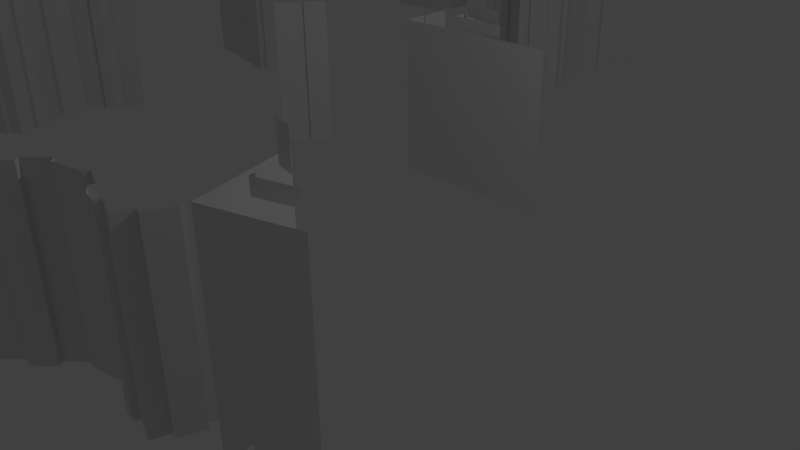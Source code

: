 # Source: 3d_buildings_and_trees_v10.blend  (saved by Blender 2.74.0; exported with 4.5.12 LTS)
import bpy
from mathutils import Matrix  # noqa: F401  (used for matrix-valued properties, if any)

bpy.ops.wm.read_factory_settings(use_empty=True)
scene = bpy.context.scene
scene.name = 'Scene'

# ---- collections
col_collection_1 = bpy.data.collections.new('Collection 1'); scene.collection.children.link(col_collection_1)

# ---- materials (node trees are filled in below, after node groups)
mat_b1 = bpy.data.materials.new('b1')
mat_b1.alpha_threshold = 0.0
mat_b1.use_transparent_shadow = False
mat_b1.roughness = 0.5
mat_b3 = bpy.data.materials.new('b3')
mat_b3.alpha_threshold = 0.0
mat_b3.use_transparent_shadow = False
mat_b3.roughness = 0.5
mat_tree_alphas = bpy.data.materials.new('tree_alphas')
mat_tree_alphas.alpha_threshold = 0.0
mat_tree_alphas.use_transparent_shadow = False
mat_tree_alphas.roughness = 0.5
mat_b2 = bpy.data.materials.new('b2')
mat_b2.alpha_threshold = 0.0
mat_b2.use_transparent_shadow = False
mat_b2.roughness = 0.5

# ---- material node trees

# ---- world
world_world = bpy.data.worlds.new('World'); scene.world = world_world
world_world.color = (0.05088, 0.05088, 0.05088)
world_world.use_sun_shadow = False
world_world.sun_shadow_jitter_overblur = 0.0
world_world.cycles.sampling_method = 'MANUAL'
world_world.cycles.sample_map_resolution = 256

# ---- cameras
cam_camera = bpy.data.cameras.new('Camera')
cam_camera.clip_end = 100.0
cam_camera.lens = 35.0
cam_camera.sensor_width = 32.0
cam_camera.sensor_height = 18.0
cam_camera.ortho_scale = 7.314
cam_camera.dof.focus_distance = 0.0
cam_camera.dof.aperture_fstop = 128.0

# ---- lights
light_lamp = bpy.data.lights.new('Lamp', 'POINT')
light_lamp.transmission_factor = 0.0
light_lamp.cutoff_distance = 30.0
light_lamp.energy = 100.0
light_lamp.shadow_buffer_clip_start = 1.001
light_lamp.shadow_soft_size = 0.1
light_lamp.shadow_maximum_resolution = 0.006
light_lamp.use_absolute_resolution = True
light_lamp.cycles.use_multiple_importance_sampling = False

# ---- meshes
me_b1 = bpy.data.meshes.new('b1')
me_b1.from_pydata([(2.874, -0.3259, 4.027), (2.874, 3.011, 4.03), (2.555, 3.011, 3.0), (2.558, -0.3259, 3.003), (3.733, -0.3259, 3.762), (3.738, 3.011, 3.763), (2.915, 3.137, 3.29), (2.915, 2.99, 3.29), (3.037, 2.99, 3.686), (3.037, 3.137, 3.686), (3.43, 2.99, 3.565), (3.43, 3.137, 3.565), (3.056, 3.485, 3.459), (3.056, 3.146, 3.459), (3.24, 3.146, 3.491), (3.24, 3.485, 3.491), (11.67, 2.309, 4.36), (11.61, 2.309, 4.424), (11.61, -0.04973, 4.424), (11.67, -0.04973, 4.36), (12.24, 2.309, 3.798), (12.17, 2.309, 3.861), (12.17, -0.04973, 3.861), (12.24, -0.04973, 3.798), (11.8, 2.309, 4.233), (11.74, 2.309, 4.297), (11.74, -0.04973, 4.297), (11.8, -0.04973, 4.233), (12.87, 2.309, 3.168), (12.79, 2.309, 3.243), (12.79, -0.04973, 3.243), (12.87, -0.04973, 3.168), (10.88, 2.309, 4.642), (10.88, -0.04973, 4.642), (10.85, -0.04973, 4.672), (10.85, 2.309, 4.672), (12.72, 2.309, 3.317), (12.72, -0.04973, 3.317), (10.8, 2.309, 4.564), (10.8, -0.04973, 4.564), (10.77, 2.309, 4.593), (10.52, 2.309, 4.339), (10.52, -0.04973, 4.339), (10.77, -0.04973, 4.593), (12.3, 2.309, 3.734), (12.3, -0.04973, 3.734), (12.37, 2.309, 3.671), (12.37, -0.04973, 3.671), (11.26, 2.309, 4.778), (11.18, 2.309, 4.852), (11.18, -0.04973, 4.852), (11.26, -0.04973, 4.778), (11.11, 2.309, 4.926), (11.11, -0.04973, 4.926), (11.31, 2.464, 3.949), (11.31, 2.298, 3.949), (11.6, 2.298, 4.243), (11.6, 2.464, 4.243), (12.18, 2.298, 3.664), (12.18, 2.464, 3.664), (11.55, 2.632, 4.072), (11.55, 2.444, 4.072), (12.09, 2.444, 3.687), (12.09, 2.632, 3.687), (1.19, 2.298, 3.874), (1.19, -0.02612, 3.874), (1.189, -0.02611, 3.877), (1.189, 2.298, 3.877), (-0.2991, 2.298, 3.666), (-0.2991, -0.02612, 3.666), (-0.2467, -0.02612, 3.722), (-0.2467, 2.298, 3.722), (-1.055, 2.298, 4.349), (-1.071, 2.298, 4.364), (-1.071, -0.02611, 4.364), (-1.055, -0.02611, 4.349), (-1.447, 2.298, 3.945), (-1.447, -0.02612, 3.945), (-1.509, -0.02612, 4.001), (-1.509, 2.298, 4.001), (1.21, 2.298, 3.884), (1.21, -0.02611, 3.884), (1.281, -0.02612, 3.667), (1.281, 2.298, 3.667), (-0.02495, 2.298, 3.677), (-0.02495, -0.02612, 3.677), (0.1961, -0.02612, 3.629), (0.1961, 2.298, 3.629), (-1.058, 2.298, 4.347), (-1.058, -0.02612, 4.347), (-1.398, -0.02612, 4.125), (-1.398, 2.298, 4.125), (0.8819, 2.298, 3.773), (0.8819, -0.02612, 3.773), (0.6853, 2.298, 3.819), (0.6853, -0.02612, 3.819), (0.8584, -0.02612, 3.846), (0.8584, 2.298, 3.846), (1.385, 2.298, 3.349), (1.464, 2.298, 3.375), (1.464, -0.02612, 3.375), (1.385, -0.02612, 3.349), (-1.224, 2.298, 4.194), (-1.224, -0.02612, 4.194), (0.5299, 2.298, 3.738), (0.5299, -0.02612, 3.738), (1.412, 2.298, 3.534), (1.412, -0.02612, 3.534), (-0.8163, 2.298, 4.13), (-0.8163, -0.02612, 4.13), (0.5518, 2.298, 3.665), (0.5518, -0.02612, 3.665), (-0.6177, 2.298, 4.093), (-0.7656, 2.298, 4.187), (-0.7656, -0.02612, 4.187), (-0.6177, -0.02612, 4.093), (1.36, -0.02612, 3.692), (1.36, 2.298, 3.692), (-1.6, 2.298, 3.775), (-1.6, -0.02611, 3.775), (0.2217, 2.298, 3.557), (0.2217, -0.02612, 3.557), (-0.5082, 2.298, 3.957), (-0.5082, -0.02612, 3.957), (-0.5577, 2.298, 3.898), (-0.5577, -0.02612, 3.898), (-1.286, 2.298, 4.249), (-1.286, -0.02612, 4.249), (1.456, 2.298, 3.132), (1.456, -0.02611, 3.132), (-8.799, -0.5777, 4.549), (-8.085, -0.5777, 3.749), (-8.081, 2.76, 3.747), (-8.8, 2.76, 4.551), (-9.469, -0.5777, 3.95), (-9.474, 2.76, 3.949), (-8.529, 2.885, 3.862), (-8.805, 2.885, 4.171), (-8.805, 2.738, 4.171), (-8.529, 2.738, 3.862), (-9.112, 2.885, 3.897), (-9.112, 2.738, 3.897), (-8.728, 3.233, 3.956), (-8.908, 3.233, 3.91), (-8.908, 2.894, 3.91), (-8.728, 2.894, 3.956), (8.66, 1.412, 3.869), (8.279, 1.412, 3.917), (8.274, 1.484, 3.898), (8.66, 1.484, 3.85), (8.671, 1.412, 3.957), (8.671, 1.484, 3.939), (8.29, 1.412, 4.005), (8.285, 1.484, 3.987), (8.947, 1.412, 6.159), (8.936, 1.412, 6.071), (8.941, 1.484, 6.088), (8.952, 1.484, 6.178), (8.555, 1.412, 6.119), (8.566, 1.412, 6.207), (8.566, 1.484, 6.226), (8.555, 1.484, 6.137), (8.184, 1.412, 4.018), (8.177, 1.484, 4.001), (8.449, 1.412, 6.132), (8.447, 1.484, 6.151), (8.777, 1.412, 3.944), (8.779, 1.484, 3.925), (9.042, 1.412, 6.058), (9.049, 1.484, 6.075), (8.531, 1.613, 5.36), (8.772, 1.613, 5.33), (8.695, 1.613, 4.715), (8.454, 1.613, 4.746), (8.695, 1.481, 4.715), (8.454, 1.481, 4.746), (8.531, 1.481, 5.36), (8.772, 1.481, 5.33), (8.555, -0.07607, 6.119), (8.566, -0.07607, 6.207), (8.947, -0.07607, 6.159), (8.936, -0.07607, 6.071), (8.279, -0.07607, 3.917), (8.29, -0.07607, 4.005), (8.671, -0.07607, 3.957), (8.66, -0.07607, 3.869), (8.184, -0.07607, 4.018), (8.449, -0.07607, 6.132), (8.777, -0.07607, 3.944), (9.042, -0.07607, 6.058), (8.7, 1.631, 5.455), (8.575, 1.631, 5.47), (8.575, 1.478, 5.47), (8.7, 1.478, 5.455), (8.599, 1.764, 5.2), (8.599, 1.584, 5.2), (8.557, 1.584, 5.328), (8.557, 1.764, 5.328), (8.528, 1.631, 4.406), (8.528, 1.478, 4.406), (8.416, 1.478, 4.42), (8.416, 1.631, 4.42), (8.435, 1.478, 4.573), (8.435, 1.631, 4.573), (5.349, 2.309, 5.2), (5.262, 2.309, 5.227), (5.262, -0.04973, 5.227), (5.349, -0.04973, 5.2), (6.111, 2.309, 4.968), (6.025, 2.309, 4.994), (6.025, -0.04973, 4.994), (6.111, -0.04973, 4.968), (5.521, 2.309, 5.148), (5.435, 2.309, 5.174), (5.435, -0.04973, 5.174), (5.521, -0.04973, 5.148), (6.963, 2.309, 4.708), (6.863, 2.309, 4.739), (6.863, -0.04973, 4.739), (6.963, -0.04973, 4.708), (4.517, 2.309, 5.078), (4.517, -0.04973, 5.078), (4.477, -0.04973, 5.09), (4.477, 2.309, 5.09), (6.762, 2.309, 4.77), (6.762, -0.04973, 4.77), (4.485, 2.309, 4.972), (4.485, -0.04973, 4.972), (4.445, 2.309, 4.984), (4.34, 2.309, 4.64), (4.34, -0.04973, 4.64), (4.445, -0.04973, 4.984), (6.197, 2.309, 4.942), (6.197, -0.04973, 4.942), (6.283, 2.309, 4.916), (6.283, -0.04973, 4.916), (4.783, 2.309, 5.373), (4.683, 2.309, 5.403), (4.683, -0.04973, 5.403), (4.783, -0.04973, 5.373), (4.582, 2.309, 5.434), (4.582, -0.04973, 5.434), (5.221, 2.464, 4.667), (5.221, 2.298, 4.667), (5.342, 2.298, 5.064), (5.342, 2.464, 5.064), (6.127, 2.298, 4.825), (6.127, 2.464, 4.825), (5.375, 2.632, 4.888), (5.375, 2.444, 4.888), (6.032, 2.444, 4.801), (6.032, 2.632, 4.801), (-4.71, 1.481, 6.467), (-4.389, 1.481, 6.677), (-4.397, 1.554, 6.695), (-4.723, 1.554, 6.482), (-4.662, 1.481, 6.393), (-4.674, 1.554, 6.406), (-4.341, 1.481, 6.603), (-4.348, 1.554, 6.619), (-3.447, 1.481, 4.536), (-3.496, 1.481, 4.61), (-3.488, 1.554, 4.593), (-3.439, 1.554, 4.518), (-3.174, 1.481, 4.82), (-3.126, 1.481, 4.746), (-3.113, 1.554, 4.731), (-3.162, 1.554, 4.806), (-4.251, 1.481, 6.661), (-4.257, 1.554, 6.679), (-3.085, 1.481, 4.878), (-3.071, 1.554, 4.866), (-4.751, 1.481, 6.334), (-4.765, 1.554, 6.347), (-3.585, 1.481, 4.551), (-3.579, 1.554, 4.534), (-3.647, 1.682, 5.414), (-3.85, 1.682, 5.281), (-4.189, 1.682, 5.799), (-3.986, 1.682, 5.932), (-4.189, 1.55, 5.799), (-3.986, 1.55, 5.932), (-3.647, 1.55, 5.414), (-3.85, 1.55, 5.281), (-3.174, -0.006523, 4.82), (-3.126, -0.006523, 4.746), (-3.447, -0.006523, 4.536), (-3.496, -0.006523, 4.61), (-4.389, -0.006523, 6.677), (-4.341, -0.006523, 6.603), (-4.662, -0.006523, 6.393), (-4.71, -0.006523, 6.467), (-4.251, -0.006523, 6.661), (-3.085, -0.006523, 4.878), (-4.751, -0.006523, 6.334), (-3.585, -0.006523, 4.551), (-3.714, 1.701, 5.233), (-3.609, 1.701, 5.301), (-3.609, 1.548, 5.301), (-3.714, 1.548, 5.233), (-3.803, 1.834, 5.492), (-3.803, 1.653, 5.492), (-3.688, 1.653, 5.421), (-3.688, 1.834, 5.421), (-4.262, 1.701, 6.143), (-4.262, 1.548, 6.143), (-4.168, 1.548, 6.204), (-4.168, 1.701, 6.204), (-4.083, 1.548, 6.075), (-4.083, 1.701, 6.075), (-12.99, 1.481, 3.41), (-12.63, 1.481, 3.546), (-12.63, 1.554, 3.565), (-13.0, 1.554, 3.427), (-12.96, 1.481, 3.327), (-12.96, 1.554, 3.343), (-12.6, 1.481, 3.463), (-12.6, 1.554, 3.481), (-12.17, 1.481, 1.252), (-12.2, 1.481, 1.334), (-12.2, 1.554, 1.317), (-12.17, 1.554, 1.232), (-11.84, 1.481, 1.47), (-11.81, 1.481, 1.387), (-11.8, 1.554, 1.37), (-11.83, 1.554, 1.454), (-12.5, 1.481, 3.501), (-12.5, 1.554, 3.519), (-11.74, 1.481, 1.508), (-11.73, 1.554, 1.493), (-13.05, 1.481, 3.29), (-13.07, 1.554, 3.305), (-12.3, 1.481, 1.296), (-12.3, 1.554, 1.278), (-12.18, 1.682, 2.152), (-12.4, 1.682, 2.066), (-12.62, 1.682, 2.645), (-12.39, 1.682, 2.731), (-12.62, 1.55, 2.645), (-12.39, 1.55, 2.731), (-12.18, 1.55, 2.152), (-12.4, 1.55, 2.066), (-11.84, -0.006522, 1.47), (-11.81, -0.006522, 1.387), (-12.17, -0.006522, 1.252), (-12.2, -0.006522, 1.334), (-12.63, -0.006525, 3.546), (-12.6, -0.006525, 3.463), (-12.96, -0.006525, 3.327), (-12.99, -0.006525, 3.41), (-12.5, -0.006525, 3.501), (-11.74, -0.006522, 1.508), (-13.05, -0.006525, 3.29), (-12.3, -0.006522, 1.296), (-12.28, 1.701, 1.99), (-12.16, 1.701, 2.034), (-12.16, 1.548, 2.034), (-12.28, 1.548, 1.99), (-12.31, 1.834, 2.262), (-12.31, 1.653, 2.262), (-12.21, 1.653, 2.168), (-12.21, 1.834, 2.168), (-12.62, 1.701, 2.997), (-12.62, 1.548, 2.997), (-12.51, 1.548, 3.037), (-12.51, 1.701, 3.037), (-12.46, 1.548, 2.892), (-12.46, 1.701, 2.892)], [], [(0, 1, 2, 3), (1, 0, 4, 5), (6, 7, 8, 9), (9, 8, 10, 11), (12, 13, 14, 15), (16, 17, 18, 19), (20, 21, 22, 23), (24, 25, 26, 27), (24, 27, 22, 21), (28, 29, 30, 31), (32, 33, 34, 35), (29, 36, 37, 30), (32, 38, 39, 33), (25, 16, 19, 26), (40, 41, 42, 43), (44, 20, 23, 45), (46, 44, 45, 47), (46, 47, 37, 36), (48, 49, 50, 51), (48, 51, 18, 17), (52, 35, 34, 53), (40, 43, 39, 38), (49, 52, 53, 50), (54, 55, 56, 57), (57, 56, 58, 59), (60, 61, 62, 63), (64, 65, 66, 67), (68, 69, 70, 71), (72, 73, 74, 75), (76, 77, 78, 79), (80, 81, 82, 83), (84, 85, 86, 87), (88, 72, 75, 89), (79, 78, 90, 91), (65, 64, 92, 93), (94, 95, 96, 97), (98, 99, 100, 101), (73, 102, 103, 74), (92, 97, 96, 93), (84, 71, 70, 85), (104, 105, 95, 94), (99, 106, 107, 100), (108, 88, 89, 109), (110, 111, 105, 104), (112, 113, 114, 115), (83, 82, 116, 117), (118, 119, 77, 76), (108, 109, 114, 113), (120, 121, 111, 110), (122, 112, 115, 123), (117, 116, 107, 106), (124, 122, 123, 125), (120, 87, 86, 121), (102, 126, 127, 103), (67, 66, 81, 80), (128, 98, 101, 129), (68, 124, 125, 69), (126, 91, 90, 127), (130, 131, 132, 133), (134, 130, 133, 135), (136, 137, 138, 139), (137, 140, 141, 138), (142, 143, 144, 145), (146, 147, 148, 149), (150, 146, 149, 151), (147, 152, 153, 148), (154, 155, 156, 157), (158, 159, 160, 161), (159, 154, 157, 160), (152, 162, 163, 153), (164, 158, 161, 165), (166, 150, 151, 167), (155, 168, 169, 156), (162, 164, 165, 163), (170, 171, 172, 173), (173, 172, 174, 175), (170, 173, 175, 176), (172, 171, 177, 174), (176, 175, 174, 177), (159, 158, 178, 179), (155, 154, 180, 181), (152, 147, 182, 183), (146, 150, 184, 185), (147, 146, 185, 182), (154, 159, 179, 180), (162, 152, 183, 186), (158, 164, 187, 178), (150, 166, 188, 184), (168, 155, 181, 189), (164, 162, 186, 187), (190, 191, 192, 193), (194, 195, 196, 197), (198, 199, 200, 201), (201, 200, 202, 203), (171, 170, 176, 177), (204, 205, 206, 207), (208, 209, 210, 211), (212, 213, 214, 215), (212, 215, 210, 209), (216, 217, 218, 219), (220, 221, 222, 223), (217, 224, 225, 218), (220, 226, 227, 221), (213, 204, 207, 214), (228, 229, 230, 231), (232, 208, 211, 233), (234, 232, 233, 235), (234, 235, 225, 224), (236, 237, 238, 239), (236, 239, 206, 205), (240, 223, 222, 241), (228, 231, 227, 226), (237, 240, 241, 238), (242, 243, 244, 245), (245, 244, 246, 247), (248, 249, 250, 251), (252, 253, 254, 255), (256, 252, 255, 257), (253, 258, 259, 254), (260, 261, 262, 263), (264, 265, 266, 267), (265, 260, 263, 266), (258, 268, 269, 259), (270, 264, 267, 271), (272, 256, 257, 273), (261, 274, 275, 262), (268, 270, 271, 269), (276, 277, 278, 279), (279, 278, 280, 281), (276, 279, 281, 282), (278, 277, 283, 280), (282, 281, 280, 283), (265, 264, 284, 285), (261, 260, 286, 287), (258, 253, 288, 289), (252, 256, 290, 291), (253, 252, 291, 288), (260, 265, 285, 286), (268, 258, 289, 292), (264, 270, 293, 284), (256, 272, 294, 290), (274, 261, 287, 295), (270, 268, 292, 293), (296, 297, 298, 299), (300, 301, 302, 303), (304, 305, 306, 307), (307, 306, 308, 309), (277, 276, 282, 283), (310, 311, 312, 313), (314, 310, 313, 315), (311, 316, 317, 312), (318, 319, 320, 321), (322, 323, 324, 325), (323, 318, 321, 324), (316, 326, 327, 317), (328, 322, 325, 329), (330, 314, 315, 331), (319, 332, 333, 320), (326, 328, 329, 327), (334, 335, 336, 337), (337, 336, 338, 339), (334, 337, 339, 340), (336, 335, 341, 338), (340, 339, 338, 341), (323, 322, 342, 343), (319, 318, 344, 345), (316, 311, 346, 347), (310, 314, 348, 349), (311, 310, 349, 346), (318, 323, 343, 344), (326, 316, 347, 350), (322, 328, 351, 342), (314, 330, 352, 348), (332, 319, 345, 353), (328, 326, 350, 351), (354, 355, 356, 357), (358, 359, 360, 361), (362, 363, 364, 365), (365, 364, 366, 367), (335, 334, 340, 341)])
_uv = me_b1.uv_layers.new(name='UVMap')
_uv.uv.foreach_set('vector', [0.6123, 0.01374, 0.6026, 0.2491, 0.5861, 0.2382, 0.5938, 0.01623, 0.6026, 0.2491, 0.6123, 0.01374, 0.6434, 0.01441, 0.6314, 0.2462, 0.5995, 0.2489, 0.5998, 0.2398, 0.6064, 0.244, 0.606, 0.2533, 0.606, 0.2533, 0.6064, 0.244, 0.6193, 0.2427, 0.6188, 0.2519, 0.6044, 0.2721, 0.6053, 0.2513, 0.6118, 0.2516, 0.6108, 0.2725, 0.9329, 0.206, 0.9322, 0.2065, 0.9615, 0.03437, 0.9621, 0.03446, 0.9389, 0.201, 0.9383, 0.2015, 0.9669, 0.03509, 0.9675, 0.03516, 0.9343, 0.2048, 0.9336, 0.2054, 0.9627, 0.03454, 0.9634, 0.03462, 0.9343, 0.2048, 0.9634, 0.03462, 0.9669, 0.03509, 0.9383, 0.2015, 0.9452, 0.1958, 0.9445, 0.1964, 0.9725, 0.03581, 0.9732, 0.0359, 0.9105, 0.2086, 0.9387, 0.03408, 0.9384, 0.03404, 0.9101, 0.2089, 0.9445, 0.1964, 0.9438, 0.197, 0.9719, 0.03573, 0.9725, 0.03581, 0.9105, 0.2086, 0.9056, 0.2078, 0.9333, 0.03419, 0.9387, 0.03408, 0.9336, 0.2054, 0.9329, 0.206, 0.9621, 0.03446, 0.9627, 0.03454, 0.9052, 0.2081, 0.8896, 0.2058, 0.9159, 0.03448, 0.933, 0.03415, 0.9396, 0.2005, 0.9389, 0.201, 0.9675, 0.03516, 0.9681, 0.03524, 0.9402, 0.1999, 0.9396, 0.2005, 0.9681, 0.03524, 0.9687, 0.03531, 0.9402, 0.1999, 0.9687, 0.03531, 0.9719, 0.03573, 0.9438, 0.197, 0.9281, 0.2099, 0.9272, 0.2106, 0.957, 0.0338, 0.9578, 0.0339, 0.9281, 0.2099, 0.9578, 0.0339, 0.9615, 0.03437, 0.9322, 0.2065, 0.9264, 0.2113, 0.9101, 0.2089, 0.9384, 0.03404, 0.9562, 0.03369, 0.9052, 0.2081, 0.933, 0.03415, 0.9333, 0.03419, 0.9056, 0.2078, 0.9272, 0.2106, 0.9264, 0.2113, 0.9562, 0.03369, 0.957, 0.0338, 0.9076, 0.2126, 0.9094, 0.2016, 0.9274, 0.2041, 0.9255, 0.2153, 0.9255, 0.2153, 0.9274, 0.2041, 0.9338, 0.1991, 0.9319, 0.21, 0.9175, 0.2248, 0.9195, 0.2124, 0.9293, 0.2089, 0.9273, 0.2211, 0.5429, 0.2009, 0.5456, 0.03684, 0.5456, 0.03684, 0.5428, 0.201, 0.4894, 0.1992, 0.4887, 0.03707, 0.4906, 0.03701, 0.4912, 0.1997, 0.4609, 0.2051, 0.4603, 0.2053, 0.4576, 0.03629, 0.4583, 0.0363, 0.4476, 0.2016, 0.4442, 0.03677, 0.4417, 0.0367, 0.4452, 0.202, 0.5436, 0.201, 0.5464, 0.03683, 0.5485, 0.03707, 0.5456, 0.1992, 0.4991, 0.1993, 0.4991, 0.03706, 0.5074, 0.03711, 0.507, 0.1989, 0.4608, 0.2051, 0.4609, 0.2051, 0.4583, 0.0363, 0.4582, 0.0363, 0.4452, 0.202, 0.4417, 0.0367, 0.4455, 0.03656, 0.4489, 0.2031, 0.5456, 0.03684, 0.5429, 0.2009, 0.5316, 0.2001, 0.5336, 0.03696, 0.5246, 0.2005, 0.5262, 0.03691, 0.5329, 0.03688, 0.5309, 0.2007, 0.5484, 0.1966, 0.5512, 0.1968, 0.5544, 0.03738, 0.5514, 0.03741, 0.4603, 0.2053, 0.455, 0.2037, 0.4521, 0.03648, 0.4576, 0.03629, 0.5316, 0.2001, 0.5309, 0.2007, 0.5329, 0.03688, 0.5336, 0.03696, 0.4991, 0.1993, 0.4912, 0.1997, 0.4906, 0.03701, 0.4991, 0.03706, 0.5189, 0.1998, 0.5202, 0.037, 0.5262, 0.03691, 0.5246, 0.2005, 0.5512, 0.1968, 0.5499, 0.1981, 0.553, 0.03722, 0.5544, 0.03738, 0.4701, 0.2032, 0.4608, 0.2051, 0.4582, 0.0363, 0.4682, 0.03656, 0.5196, 0.1992, 0.5209, 0.03708, 0.5202, 0.037, 0.5189, 0.1998, 0.4775, 0.2028, 0.4719, 0.2037, 0.4701, 0.03649, 0.476, 0.0366, 0.5456, 0.1992, 0.5485, 0.03707, 0.5516, 0.03704, 0.5485, 0.1994, 0.4427, 0.2001, 0.439, 0.03696, 0.4442, 0.03677, 0.4476, 0.2016, 0.4701, 0.2032, 0.4682, 0.03656, 0.4701, 0.03649, 0.4719, 0.2037, 0.5078, 0.1983, 0.5083, 0.03719, 0.5209, 0.03708, 0.5196, 0.1992, 0.4816, 0.2017, 0.4775, 0.2028, 0.476, 0.0366, 0.4804, 0.03675, 0.5485, 0.1994, 0.5516, 0.03704, 0.553, 0.03722, 0.5499, 0.1981, 0.4799, 0.2012, 0.4816, 0.2017, 0.4804, 0.03675, 0.4786, 0.03682, 0.5078, 0.1983, 0.507, 0.1989, 0.5074, 0.03711, 0.5083, 0.03719, 0.455, 0.2037, 0.4526, 0.2042, 0.4495, 0.03642, 0.4521, 0.03648, 0.5428, 0.201, 0.5456, 0.03684, 0.5464, 0.03683, 0.5436, 0.201, 0.5503, 0.1949, 0.5484, 0.1966, 0.5514, 0.03741, 0.5534, 0.03763, 0.4894, 0.1992, 0.4799, 0.2012, 0.4786, 0.03682, 0.4887, 0.03707, 0.4526, 0.2042, 0.4489, 0.2031, 0.4455, 0.03656, 0.4495, 0.03642, 0.142, -0.007926, 0.1875, -0.004784, 0.2143, 0.2299, 0.1739, 0.2384, 0.1294, -0.005542, 0.142, -0.007926, 0.1739, 0.2384, 0.1612, 0.2319, 0.1975, 0.2392, 0.182, 0.2425, 0.1808, 0.2328, 0.1964, 0.2297, 0.182, 0.2425, 0.1762, 0.2396, 0.1749, 0.23, 0.1808, 0.2328, 0.1915, 0.2624, 0.186, 0.2619, 0.1833, 0.2402, 0.1888, 0.2407, 0.8193, 0.1407, 0.8062, 0.141, 0.805, 0.1459, 0.8184, 0.1457, 0.8214, 0.1412, 0.8193, 0.1407, 0.8184, 0.1457, 0.8205, 0.1461, 0.8062, 0.141, 0.8082, 0.1414, 0.8071, 0.1464, 0.805, 0.1459, 0.8824, 0.1544, 0.8796, 0.1538, 0.8794, 0.1597, 0.8822, 0.1603, 0.8646, 0.1541, 0.8673, 0.1547, 0.867, 0.1607, 0.8642, 0.16, 0.8673, 0.1547, 0.8824, 0.1544, 0.8822, 0.1603, 0.867, 0.1607, 0.8082, 0.1414, 0.8045, 0.1415, 0.8033, 0.1465, 0.8071, 0.1464, 0.8604, 0.1542, 0.8646, 0.1541, 0.8642, 0.16, 0.86, 0.1601, 0.8251, 0.1411, 0.8214, 0.1412, 0.8205, 0.1461, 0.8242, 0.1461, 0.8796, 0.1538, 0.8837, 0.1537, 0.8836, 0.1596, 0.8794, 0.1597, 0.8045, 0.1415, 0.8604, 0.1542, 0.86, 0.1601, 0.8033, 0.1465, 0.8434, 0.1644, 0.8524, 0.1641, 0.8359, 0.1599, 0.8272, 0.1601, 0.8272, 0.1601, 0.8359, 0.1599, 0.8371, 0.1504, 0.8284, 0.1505, 0.8434, 0.1644, 0.8272, 0.1601, 0.8284, 0.1505, 0.8447, 0.1544, 0.8359, 0.1599, 0.8524, 0.1641, 0.8538, 0.1542, 0.8371, 0.1504, 0.8447, 0.1544, 0.8284, 0.1505, 0.8371, 0.1504, 0.8538, 0.1542, 0.8673, 0.1547, 0.8646, 0.1541, 0.8821, 0.02957, 0.8851, 0.02941, 0.8796, 0.1538, 0.8824, 0.1544, 0.9008, 0.0295, 0.8978, 0.02966, 0.8082, 0.1414, 0.8062, 0.141, 0.8189, 0.03303, 0.821, 0.03291, 0.8193, 0.1407, 0.8214, 0.1412, 0.8348, 0.03297, 0.8325, 0.03309, 0.8062, 0.141, 0.8193, 0.1407, 0.8325, 0.03309, 0.8189, 0.03303, 0.8824, 0.1544, 0.8673, 0.1547, 0.8851, 0.02941, 0.9008, 0.0295, 0.8045, 0.1415, 0.8082, 0.1414, 0.821, 0.03291, 0.8172, 0.03289, 0.8646, 0.1541, 0.8604, 0.1542, 0.8778, 0.02954, 0.8821, 0.02957, 0.8214, 0.1412, 0.8251, 0.1411, 0.8386, 0.03299, 0.8348, 0.03297, 0.8837, 0.1537, 0.8796, 0.1538, 0.8978, 0.02966, 0.9021, 0.02968, 0.8604, 0.1542, 0.8045, 0.1415, 0.8172, 0.03289, 0.8778, 0.02954, 0.8522, 0.1664, 0.8475, 0.1666, 0.8491, 0.155, 0.8538, 0.1549, 0.8411, 0.1744, 0.8428, 0.1611, 0.8441, 0.1619, 0.8423, 0.1754, 0.823, 0.1592, 0.8243, 0.1484, 0.8204, 0.1484, 0.819, 0.1593, 0.819, 0.1593, 0.8204, 0.1484, 0.8242, 0.1493, 0.8228, 0.1603, 0.8524, 0.1641, 0.8434, 0.1644, 0.8447, 0.1544, 0.8538, 0.1542, 0.7089, 0.214, 0.7059, 0.2143, 0.7206, 0.03326, 0.7238, 0.0333, 0.7352, 0.2117, 0.7323, 0.212, 0.7486, 0.0336, 0.7517, 0.03363, 0.7149, 0.2135, 0.7119, 0.2138, 0.727, 0.03334, 0.7302, 0.03338, 0.7149, 0.2135, 0.7302, 0.03338, 0.7486, 0.0336, 0.7323, 0.212, 0.7637, 0.2092, 0.7604, 0.2095, 0.7784, 0.03395, 0.7819, 0.03399, 0.6751, 0.2128, 0.6874, 0.03348, 0.6859, 0.03346, 0.6736, 0.2129, 0.7604, 0.2095, 0.7571, 0.2098, 0.7749, 0.03391, 0.7784, 0.03395, 0.6751, 0.2128, 0.6727, 0.2117, 0.6848, 0.03363, 0.6874, 0.03348, 0.7119, 0.2138, 0.7089, 0.214, 0.7238, 0.0333, 0.727, 0.03334, 0.6713, 0.2119, 0.6637, 0.2086, 0.6749, 0.03409, 0.6833, 0.03361, 0.7381, 0.2115, 0.7352, 0.2117, 0.7517, 0.03363, 0.7548, 0.03367, 0.741, 0.2112, 0.7381, 0.2115, 0.7548, 0.03367, 0.7579, 0.03371, 0.741, 0.2112, 0.7579, 0.03371, 0.7749, 0.03391, 0.7571, 0.2098, 0.6889, 0.2158, 0.6853, 0.2161, 0.6987, 0.033, 0.7025, 0.03305, 0.6889, 0.2158, 0.7025, 0.03305, 0.7206, 0.03326, 0.7059, 0.2143, 0.6816, 0.2164, 0.6736, 0.2129, 0.6859, 0.03346, 0.6948, 0.03296, 0.6713, 0.2119, 0.6833, 0.03361, 0.6848, 0.03363, 0.6727, 0.2117, 0.6853, 0.2161, 0.6816, 0.2164, 0.6948, 0.03296, 0.6987, 0.033, 0.6964, 0.2195, 0.6973, 0.208, 0.7069, 0.2119, 0.7059, 0.2236, 0.7059, 0.2236, 0.7069, 0.2119, 0.7338, 0.2095, 0.7327, 0.2211, 0.704, 0.2334, 0.7051, 0.2204, 0.7289, 0.2195, 0.7277, 0.2324, 0.2947, 0.1622, 0.3059, 0.1639, 0.3057, 0.17, 0.2944, 0.1683, 0.2979, 0.1617, 0.2947, 0.1622, 0.2944, 0.1683, 0.2977, 0.1677, 0.3059, 0.1639, 0.309, 0.1633, 0.3089, 0.1694, 0.3057, 0.17, 0.3678, 0.1493, 0.3654, 0.1498, 0.3661, 0.1549, 0.3686, 0.1544, 0.3761, 0.151, 0.3786, 0.1506, 0.3794, 0.1558, 0.3769, 0.1562, 0.3786, 0.1506, 0.3678, 0.1493, 0.3686, 0.1544, 0.3794, 0.1558, 0.309, 0.1633, 0.3122, 0.1637, 0.3121, 0.1699, 0.3089, 0.1694, 0.3792, 0.1514, 0.3761, 0.151, 0.3769, 0.1562, 0.38, 0.1566, 0.2949, 0.1612, 0.2979, 0.1617, 0.2977, 0.1677, 0.2946, 0.1672, 0.3654, 0.1498, 0.3624, 0.1494, 0.3631, 0.1545, 0.3661, 0.1549, 0.3122, 0.1637, 0.3792, 0.1514, 0.38, 0.1566, 0.3121, 0.1699, 0.353, 0.17, 0.3461, 0.169, 0.3267, 0.173, 0.3337, 0.174, 0.3337, 0.174, 0.3267, 0.173, 0.3261, 0.1628, 0.333, 0.1638, 0.353, 0.17, 0.3337, 0.174, 0.333, 0.1638, 0.3524, 0.16, 0.3267, 0.173, 0.3461, 0.169, 0.3455, 0.1591, 0.3261, 0.1628, 0.3524, 0.16, 0.333, 0.1638, 0.3261, 0.1628, 0.3455, 0.1591, 0.3786, 0.1506, 0.3761, 0.151, 0.3707, 0.03729, 0.3733, 0.03738, 0.3654, 0.1498, 0.3678, 0.1493, 0.3622, 0.03761, 0.3596, 0.03753, 0.309, 0.1633, 0.3059, 0.1639, 0.2962, 0.03486, 0.2995, 0.03497, 0.2947, 0.1622, 0.2979, 0.1617, 0.288, 0.03527, 0.2847, 0.03517, 0.3059, 0.1639, 0.2947, 0.1622, 0.2847, 0.03517, 0.2962, 0.03486, 0.3678, 0.1493, 0.3786, 0.1506, 0.3733, 0.03738, 0.3622, 0.03761, 0.3122, 0.1637, 0.309, 0.1633, 0.2995, 0.03497, 0.3028, 0.03488, 0.3761, 0.151, 0.3792, 0.1514, 0.3738, 0.03723, 0.3707, 0.03729, 0.2979, 0.1617, 0.2949, 0.1612, 0.2849, 0.03536, 0.288, 0.03527, 0.3624, 0.1494, 0.3654, 0.1498, 0.3596, 0.03753, 0.3565, 0.0376, 0.3792, 0.1514, 0.3122, 0.1637, 0.3028, 0.03488, 0.3738, 0.03723, 0.3521, 0.17, 0.3556, 0.1705, 0.355, 0.1591, 0.3514, 0.1586, 0.3466, 0.1819, 0.3458, 0.1684, 0.3511, 0.1678, 0.3519, 0.1814, 0.3197, 0.1772, 0.3188, 0.1651, 0.3221, 0.1656, 0.3229, 0.1777, 0.3229, 0.1777, 0.3221, 0.1656, 0.3272, 0.1646, 0.328, 0.1767, 0.3461, 0.169, 0.353, 0.17, 0.3524, 0.16, 0.3455, 0.1591, 0.03477, 0.1431, 0.04403, 0.1438, 0.04423, 0.1489, 0.03484, 0.1481, 0.03811, 0.1427, 0.03477, 0.1431, 0.03484, 0.1481, 0.03824, 0.1476, 0.04403, 0.1438, 0.04736, 0.1434, 0.0476, 0.1484, 0.04423, 0.1489, 0.1126, 0.1333, 0.11, 0.1336, 0.1111, 0.1379, 0.1138, 0.1375, 0.1188, 0.1341, 0.1214, 0.1338, 0.1227, 0.1381, 0.12, 0.1385, 0.1214, 0.1338, 0.1126, 0.1333, 0.1138, 0.1375, 0.1227, 0.1381, 0.04736, 0.1434, 0.04995, 0.1436, 0.05024, 0.1486, 0.0476, 0.1484, 0.1212, 0.1343, 0.1188, 0.1341, 0.12, 0.1385, 0.1225, 0.1387, 0.03556, 0.1425, 0.03811, 0.1427, 0.03824, 0.1476, 0.03565, 0.1474, 0.11, 0.1336, 0.1076, 0.1334, 0.1087, 0.1377, 0.1111, 0.1379, 0.04995, 0.1436, 0.1212, 0.1343, 0.1225, 0.1387, 0.05024, 0.1486, 0.09552, 0.1497, 0.08988, 0.1493, 0.06923, 0.1523, 0.07496, 0.1528, 0.07496, 0.1528, 0.06923, 0.1523, 0.06783, 0.1438, 0.07357, 0.1443, 0.09552, 0.1497, 0.07496, 0.1528, 0.07357, 0.1443, 0.09424, 0.1414, 0.06923, 0.1523, 0.08988, 0.1493, 0.08858, 0.141, 0.06783, 0.1438, 0.09424, 0.1414, 0.07357, 0.1443, 0.06783, 0.1438, 0.08858, 0.141, 0.1214, 0.1338, 0.1188, 0.1341, 0.1051, 0.04045, 0.1079, 0.04051, 0.11, 0.1336, 0.1126, 0.1333, 0.09891, 0.04061, 0.0961, 0.04055, 0.04736, 0.1434, 0.04403, 0.1438, 0.0256, 0.03864, 0.02915, 0.03873, 0.03477, 0.1431, 0.03811, 0.1427, 0.01969, 0.03886, 0.01612, 0.03878, 0.04403, 0.1438, 0.03477, 0.1431, 0.01612, 0.03878, 0.0256, 0.03864, 0.1126, 0.1333, 0.1214, 0.1338, 0.1079, 0.04051, 0.09891, 0.04061, 0.04995, 0.1436, 0.04736, 0.1434, 0.02915, 0.03873, 0.03181, 0.03869, 0.1188, 0.1341, 0.1212, 0.1343, 0.1076, 0.04042, 0.1051, 0.04045, 0.03811, 0.1427, 0.03556, 0.1425, 0.01708, 0.03889, 0.01969, 0.03886, 0.1076, 0.1334, 0.11, 0.1336, 0.0961, 0.04055, 0.09361, 0.04058, 0.1212, 0.1343, 0.04995, 0.1436, 0.03181, 0.03869, 0.1076, 0.04042, 0.09576, 0.15, 0.09867, 0.1502, 0.0972, 0.1407, 0.09428, 0.1405, 0.09009, 0.1597, 0.08831, 0.1484, 0.09362, 0.148, 0.09538, 0.1592, 0.06098, 0.1554, 0.05929, 0.1454, 0.06199, 0.1456, 0.06367, 0.1557, 0.06367, 0.1557, 0.06199, 0.1456, 0.06745, 0.1449, 0.0691, 0.1548, 0.08988, 0.1493, 0.09552, 0.1497, 0.09424, 0.1414, 0.08858, 0.141])
me_b1.materials.append(mat_b1)
me_b1.use_remesh_preserve_volume = False
me_b1.use_remesh_preserve_attributes = False
me_b1.use_mirror_vertex_groups = False
me_b1.update()
me_b3 = bpy.data.meshes.new('b3')
me_b3.from_pydata([(-2.558, 2.298, -9.513), (-2.558, -0.02612, -9.513), (-2.555, -0.0261, -9.511), (-2.555, 2.298, -9.511), (-3.133, 2.298, -8.124), (-3.133, -0.02612, -8.124), (-3.066, -0.02612, -8.161), (-3.066, 2.298, -8.161), (-2.663, 2.298, -7.221), (-2.653, 2.298, -7.201), (-2.653, -0.02611, -7.201), (-2.663, -0.02611, -7.221), (-3.152, 2.298, -6.943), (-3.152, -0.02612, -6.943), (-3.114, -0.02612, -6.869), (-3.114, 2.298, -6.869), (-5.296, 2.298, -8.099), (-5.296, 2.298, -8.096), (-5.296, -0.02611, -8.096), (-5.296, -0.02612, -8.099), (-3.054, 2.298, -8.387), (-3.054, -0.02612, -8.387), (-3.045, -0.02612, -8.613), (-3.045, 2.298, -8.613), (-2.666, 2.298, -7.219), (-2.666, -0.02612, -7.219), (-2.966, -0.02612, -6.946), (-2.966, 2.298, -6.946), (-2.733, 2.298, -9.24), (-2.733, -0.02612, -9.24), (-2.738, 2.298, -9.039), (-2.738, -0.02612, -9.039), (-2.669, -0.02612, -9.199), (-2.669, 2.298, -9.199), (-4.09, 2.298, -7.852), (-4.09, -0.02612, -7.852), (-3.899, -0.02612, -7.731), (-3.899, 2.298, -7.731), (-2.856, 2.298, -7.096), (-2.856, -0.02612, -7.096), (-2.855, 2.298, -8.909), (-2.855, -0.02612, -8.909), (-5.291, 2.298, -8.659), (-5.291, -0.02612, -8.659), (-5.374, -0.02612, -8.663), (-5.374, 2.298, -8.663), (-2.815, 2.298, -7.507), (-2.815, -0.02612, -7.507), (-2.921, 2.298, -8.948), (-2.921, -0.02612, -8.948), (-2.8, 2.298, -7.708), (-2.747, 2.298, -7.542), (-2.747, -0.02612, -7.542), (-2.8, -0.02612, -7.708), (-5.318, 2.298, -8.097), (-5.318, -0.02611, -8.097), (-3.108, 2.298, -8.656), (-3.108, -0.02612, -8.656), (-2.905, 2.298, -7.849), (-2.905, -0.02612, -7.849), (-4.278, 2.298, -8.052), (-4.278, -0.02612, -8.052), (-4.28, -0.02612, -7.975), (-4.28, 2.298, -7.975), (-2.974, 2.298, -7.816), (-2.974, -0.02612, -7.816), (-2.818, 2.298, -7.022), (-2.818, -0.02612, -7.022), (-2.543, -0.0261, -9.53), (-2.543, 2.298, -9.53), (-3.363, 2.298, -6.859), (-3.363, -0.02612, -6.859), (-3.366, -0.02611, -6.857), (-3.366, 2.298, -6.857), (-5.382, -0.02612, -8.496), (-5.382, 2.298, -8.496), (-3.511, 2.298, -7.147), (-3.511, -0.02612, -7.147), (-3.684, 2.298, -7.252), (-3.684, -0.02612, -7.252), (-3.579, -0.02612, -7.112), (-3.579, 2.298, -7.112), (-5.307, 2.298, -8.325), (-5.307, -0.02612, -8.325), (-3.738, 2.298, -7.419), (-3.738, -0.02612, -7.419), (-4.972, 2.298, -8.084), (-4.972, -0.02612, -8.084), (-3.671, 2.298, -7.456), (-3.671, -0.02612, -7.456), (-4.804, 2.298, -7.971), (-4.976, 2.298, -8.008), (-4.976, -0.02612, -8.008), (-4.804, -0.02612, -7.971), (-5.281, 2.298, -8.887), (-5.281, -0.02611, -8.887), (-3.83, 2.298, -7.764), (-3.83, -0.02612, -7.764), (-4.63, 2.298, -7.992), (-4.63, -0.02612, -7.992), (-4.625, 2.298, -8.068), (-4.625, -0.02612, -8.068), (-5.39, 2.298, -8.329), (-5.39, -0.02612, -8.329), (-3.356, -0.02611, -6.838), (-3.356, 2.298, -6.838), (2.763, 1.481, -8.782), (3.13, 1.481, -8.667), (3.126, 1.554, -8.647), (2.755, 1.554, -8.765), (2.79, 1.481, -8.867), (2.782, 1.554, -8.85), (3.156, 1.481, -8.751), (3.153, 1.554, -8.733), (3.458, 1.481, -10.98), (3.431, 1.481, -10.9), (3.434, 1.554, -10.92), (3.461, 1.554, -11.0), (3.798, 1.481, -10.78), (3.824, 1.481, -10.87), (3.833, 1.554, -10.89), (3.806, 1.554, -10.8), (3.258, 1.481, -8.719), (3.257, 1.554, -8.7), (3.899, 1.481, -10.75), (3.909, 1.554, -10.77), (2.688, 1.481, -8.899), (2.678, 1.554, -8.883), (3.33, 1.481, -10.93), (3.331, 1.554, -10.95), (3.503, 1.682, -10.08), (3.271, 1.682, -10.16), (3.085, 1.682, -9.566), (3.316, 1.682, -9.493), (3.085, 1.55, -9.566), (3.316, 1.55, -9.493), (3.503, 1.55, -10.08), (3.271, 1.55, -10.16), (3.798, -0.006517, -10.78), (3.824, -0.006517, -10.87), (3.458, -0.006517, -10.98), (3.431, -0.006517, -10.9), (3.13, -0.00652, -8.667), (3.156, -0.00652, -8.751), (2.79, -0.00652, -8.867), (2.763, -0.00652, -8.782), (3.258, -0.00652, -8.719), (3.899, -0.006517, -10.75), (2.688, -0.00652, -8.899), (3.33, -0.006517, -10.93), (3.389, 1.701, -10.24), (3.509, 1.701, -10.2), (3.509, 1.548, -10.2), (3.389, 1.548, -10.24), (3.374, 1.834, -9.966), (3.374, 1.653, -9.966), (3.466, 1.653, -10.07), (3.466, 1.834, -10.07), (3.107, 1.701, -9.216), (3.107, 1.548, -9.216), (3.215, 1.548, -9.182), (3.215, 1.701, -9.182), (3.261, 1.548, -9.329), (3.261, 1.701, -9.329), (-10.02, 1.481, -4.779), (-10.1, 1.481, -4.403), (-10.12, 1.554, -4.404), (-10.04, 1.554, -4.786), (-9.938, 1.481, -4.762), (-9.955, 1.554, -4.768), (-10.01, 1.481, -4.385), (-10.03, 1.554, -4.386), (-7.764, 1.481, -4.318), (-7.85, 1.481, -4.336), (-7.832, 1.554, -4.335), (-7.744, 1.554, -4.317), (-7.927, 1.481, -3.96), (-7.84, 1.481, -3.942), (-7.822, 1.554, -3.935), (-7.91, 1.554, -3.953), (-10.04, 1.481, -4.281), (-10.05, 1.554, -4.28), (-7.948, 1.481, -3.855), (-7.932, 1.554, -3.847), (-9.917, 1.481, -4.866), (-9.934, 1.554, -4.874), (-7.829, 1.481, -4.441), (-7.811, 1.554, -4.441), (-8.653, 1.682, -4.18), (-8.605, 1.682, -4.418), (-9.212, 1.682, -4.542), (-9.26, 1.682, -4.304), (-9.212, 1.55, -4.542), (-9.26, 1.55, -4.304), (-8.653, 1.55, -4.18), (-8.605, 1.55, -4.418), (-7.927, -0.00652, -3.96), (-7.84, -0.00652, -3.942), (-7.764, -0.00652, -4.318), (-7.85, -0.00652, -4.336), (-10.1, -0.00652, -4.403), (-10.01, -0.00652, -4.385), (-9.938, -0.00652, -4.762), (-10.02, -0.00652, -4.779), (-10.04, -0.00652, -4.281), (-7.948, -0.00652, -3.855), (-9.917, -0.00652, -4.866), (-7.829, -0.00652, -4.441), (-8.51, 1.701, -4.309), (-8.535, 1.701, -4.186), (-8.535, 1.548, -4.186), (-8.51, 1.548, -4.309), (-8.784, 1.834, -4.295), (-8.784, 1.653, -4.295), (-8.675, 1.653, -4.215), (-8.675, 1.834, -4.215), (-9.558, 1.701, -4.483), (-9.558, 1.548, -4.483), (-9.581, 1.548, -4.372), (-9.581, 1.701, -4.372), (-9.429, 1.548, -4.341), (-9.429, 1.701, -4.341)], [], [(0, 1, 2, 3), (4, 5, 6, 7), (8, 9, 10, 11), (12, 13, 14, 15), (16, 17, 18, 19), (20, 21, 22, 23), (24, 8, 11, 25), (15, 14, 26, 27), (1, 0, 28, 29), (30, 31, 32, 33), (34, 35, 36, 37), (9, 38, 39, 10), (28, 33, 32, 29), (20, 7, 6, 21), (40, 41, 31, 30), (42, 43, 44, 45), (46, 24, 25, 47), (48, 49, 41, 40), (50, 51, 52, 53), (17, 54, 55, 18), (46, 47, 52, 51), (56, 57, 49, 48), (58, 50, 53, 59), (60, 61, 62, 63), (64, 58, 59, 65), (56, 23, 22, 57), (38, 66, 67, 39), (3, 2, 68, 69), (70, 71, 72, 73), (4, 64, 65, 5), (66, 27, 26, 67), (45, 44, 74, 75), (76, 77, 71, 70), (78, 79, 80, 81), (54, 82, 83, 55), (76, 81, 80, 77), (34, 63, 62, 35), (84, 85, 79, 78), (86, 16, 19, 87), (88, 89, 85, 84), (90, 91, 92, 93), (94, 95, 43, 42), (86, 87, 92, 91), (96, 97, 89, 88), (98, 90, 93, 99), (100, 98, 99, 101), (96, 37, 36, 97), (82, 102, 103, 83), (73, 72, 104, 105), (60, 100, 101, 61), (102, 75, 74, 103), (105, 104, 13, 12), (106, 107, 108, 109), (110, 106, 109, 111), (107, 112, 113, 108), (114, 115, 116, 117), (118, 119, 120, 121), (119, 114, 117, 120), (112, 122, 123, 113), (124, 118, 121, 125), (126, 110, 111, 127), (115, 128, 129, 116), (122, 124, 125, 123), (130, 131, 132, 133), (133, 132, 134, 135), (130, 133, 135, 136), (132, 131, 137, 134), (136, 135, 134, 137), (119, 118, 138, 139), (115, 114, 140, 141), (112, 107, 142, 143), (106, 110, 144, 145), (107, 106, 145, 142), (114, 119, 139, 140), (122, 112, 143, 146), (118, 124, 147, 138), (110, 126, 148, 144), (128, 115, 141, 149), (124, 122, 146, 147), (150, 151, 152, 153), (154, 155, 156, 157), (158, 159, 160, 161), (161, 160, 162, 163), (131, 130, 136, 137), (164, 165, 166, 167), (168, 164, 167, 169), (165, 170, 171, 166), (172, 173, 174, 175), (176, 177, 178, 179), (177, 172, 175, 178), (170, 180, 181, 171), (182, 176, 179, 183), (184, 168, 169, 185), (173, 186, 187, 174), (180, 182, 183, 181), (188, 189, 190, 191), (191, 190, 192, 193), (188, 191, 193, 194), (190, 189, 195, 192), (194, 193, 192, 195), (177, 176, 196, 197), (173, 172, 198, 199), (170, 165, 200, 201), (164, 168, 202, 203), (165, 164, 203, 200), (172, 177, 197, 198), (180, 170, 201, 204), (176, 182, 205, 196), (168, 184, 206, 202), (186, 173, 199, 207), (182, 180, 204, 205), (208, 209, 210, 211), (212, 213, 214, 215), (216, 217, 218, 219), (219, 218, 220, 221), (189, 188, 194, 195)])
_uv = me_b3.uv_layers.new(name='UVMap')
_uv.uv.foreach_set('vector', [0.4483, 0.1367, 0.4465, 0.04496, 0.4466, 0.04496, 0.4484, 0.1367, 0.4337, 0.1406, 0.4312, 0.04448, 0.4328, 0.04449, 0.4352, 0.1405, 0.4418, 0.1434, 0.442, 0.1434, 0.4398, 0.04413, 0.4396, 0.04414, 0.4304, 0.1442, 0.4278, 0.04403, 0.4284, 0.044, 0.4311, 0.1445, 0.3878, 0.1407, 0.3878, 0.1407, 0.3836, 0.04447, 0.3837, 0.04447, 0.4359, 0.1398, 0.4336, 0.04457, 0.4343, 0.04465, 0.4366, 0.1392, 0.4418, 0.1434, 0.4418, 0.1434, 0.4396, 0.04414, 0.4395, 0.04414, 0.4311, 0.1445, 0.4284, 0.044, 0.432, 0.04403, 0.4346, 0.1442, 0.4465, 0.04496, 0.4483, 0.1367, 0.4443, 0.1374, 0.4423, 0.04487, 0.4438, 0.138, 0.4418, 0.0448, 0.4436, 0.04485, 0.4455, 0.1375, 0.4126, 0.1414, 0.4093, 0.04438, 0.4132, 0.04433, 0.4163, 0.1418, 0.442, 0.1434, 0.4373, 0.1438, 0.4349, 0.04409, 0.4398, 0.04413, 0.4443, 0.1374, 0.4455, 0.1375, 0.4436, 0.04485, 0.4423, 0.04487, 0.4359, 0.1398, 0.4352, 0.1405, 0.4328, 0.04449, 0.4336, 0.04457, 0.4411, 0.1384, 0.439, 0.04475, 0.4418, 0.0448, 0.4438, 0.138, 0.39, 0.1391, 0.386, 0.04467, 0.3842, 0.04467, 0.3883, 0.139, 0.4391, 0.1425, 0.4418, 0.1434, 0.4395, 0.04414, 0.4368, 0.04425, 0.4399, 0.1382, 0.4377, 0.04477, 0.439, 0.04475, 0.4411, 0.1384, 0.4399, 0.1419, 0.4407, 0.1424, 0.4384, 0.04426, 0.4376, 0.04432, 0.3878, 0.1407, 0.3873, 0.1407, 0.3832, 0.04447, 0.3836, 0.04447, 0.4391, 0.1425, 0.4368, 0.04425, 0.4384, 0.04426, 0.4407, 0.1424, 0.4354, 0.1391, 0.433, 0.04467, 0.4377, 0.04477, 0.4399, 0.1382, 0.4379, 0.1414, 0.4399, 0.1419, 0.4376, 0.04432, 0.4356, 0.04437, 0.4092, 0.1408, 0.4058, 0.04445, 0.4056, 0.04442, 0.4089, 0.1411, 0.4364, 0.1415, 0.4379, 0.1414, 0.4356, 0.04437, 0.434, 0.04436, 0.4354, 0.1391, 0.4366, 0.1392, 0.4343, 0.04465, 0.433, 0.04467, 0.4373, 0.1438, 0.438, 0.144, 0.4356, 0.04406, 0.4349, 0.04409, 0.4484, 0.1367, 0.4466, 0.04496, 0.4468, 0.04496, 0.4486, 0.1366, 0.4256, 0.1445, 0.4227, 0.04399, 0.4226, 0.04399, 0.4255, 0.1445, 0.4337, 0.1406, 0.4364, 0.1415, 0.434, 0.04436, 0.4312, 0.04448, 0.438, 0.144, 0.4346, 0.1442, 0.432, 0.04403, 0.4356, 0.04406, 0.3883, 0.139, 0.3842, 0.04467, 0.3834, 0.04461, 0.3875, 0.1395, 0.4231, 0.1436, 0.4201, 0.04411, 0.4227, 0.04399, 0.4256, 0.1445, 0.4196, 0.1433, 0.4165, 0.04415, 0.4185, 0.04409, 0.4215, 0.1437, 0.3873, 0.1407, 0.3884, 0.14, 0.3843, 0.04455, 0.3832, 0.04447, 0.4231, 0.1436, 0.4215, 0.1437, 0.4185, 0.04409, 0.4201, 0.04411, 0.4126, 0.1414, 0.4089, 0.1411, 0.4056, 0.04442, 0.4093, 0.04438, 0.4189, 0.1427, 0.4158, 0.04421, 0.4165, 0.04415, 0.4196, 0.1433, 0.3946, 0.1407, 0.3878, 0.1407, 0.3837, 0.04447, 0.3907, 0.04446, 0.4205, 0.1426, 0.4175, 0.04423, 0.4158, 0.04421, 0.4189, 0.1427, 0.3978, 0.1411, 0.3942, 0.141, 0.3903, 0.04443, 0.394, 0.04442, 0.3911, 0.1384, 0.3872, 0.04475, 0.386, 0.04467, 0.39, 0.1391, 0.3946, 0.1407, 0.3907, 0.04446, 0.3903, 0.04443, 0.3942, 0.141, 0.4179, 0.1417, 0.4148, 0.04434, 0.4175, 0.04423, 0.4205, 0.1426, 0.4015, 0.141, 0.3978, 0.1411, 0.394, 0.04442, 0.3979, 0.04443, 0.4019, 0.1408, 0.4015, 0.141, 0.3979, 0.04443, 0.3983, 0.04446, 0.4179, 0.1417, 0.4163, 0.1418, 0.4132, 0.04433, 0.4148, 0.04434, 0.3884, 0.14, 0.3867, 0.14, 0.3825, 0.04455, 0.3843, 0.04455, 0.4255, 0.1445, 0.4226, 0.04399, 0.4228, 0.04399, 0.4257, 0.1446, 0.4092, 0.1408, 0.4019, 0.1408, 0.3983, 0.04446, 0.4058, 0.04445, 0.3867, 0.14, 0.3875, 0.1395, 0.3834, 0.04461, 0.3825, 0.04455, 0.4257, 0.1446, 0.4228, 0.04399, 0.4278, 0.04403, 0.4304, 0.1442, 0.5579, 0.1064, 0.5659, 0.1066, 0.5658, 0.1096, 0.5577, 0.1094, 0.5583, 0.1063, 0.5579, 0.1064, 0.5577, 0.1094, 0.5581, 0.1092, 0.5659, 0.1066, 0.5662, 0.1065, 0.5661, 0.1094, 0.5658, 0.1096, 0.5674, 0.1028, 0.5671, 0.1029, 0.567, 0.1056, 0.5674, 0.1055, 0.5745, 0.1031, 0.5748, 0.103, 0.5749, 0.1057, 0.5746, 0.1058, 0.5748, 0.103, 0.5674, 0.1028, 0.5674, 0.1055, 0.5749, 0.1057, 0.5662, 0.1065, 0.5684, 0.1065, 0.5684, 0.1095, 0.5661, 0.1094, 0.5766, 0.1032, 0.5745, 0.1031, 0.5746, 0.1058, 0.5767, 0.1059, 0.5561, 0.1062, 0.5583, 0.1063, 0.5581, 0.1092, 0.5559, 0.1091, 0.5671, 0.1029, 0.565, 0.1029, 0.5649, 0.1056, 0.567, 0.1056, 0.5684, 0.1065, 0.5766, 0.1032, 0.5767, 0.1059, 0.5684, 0.1095, 0.5701, 0.1119, 0.5653, 0.1118, 0.5628, 0.1129, 0.5677, 0.113, 0.5677, 0.113, 0.5628, 0.1129, 0.5629, 0.1078, 0.5678, 0.1079, 0.5701, 0.1119, 0.5677, 0.113, 0.5678, 0.1079, 0.5702, 0.1069, 0.5628, 0.1129, 0.5653, 0.1118, 0.5654, 0.1068, 0.5629, 0.1078, 0.5702, 0.1069, 0.5678, 0.1079, 0.5629, 0.1078, 0.5654, 0.1068, 0.5748, 0.103, 0.5745, 0.1031, 0.5761, 0.04613, 0.5764, 0.04615, 0.5671, 0.1029, 0.5674, 0.1028, 0.5689, 0.04618, 0.5685, 0.04616, 0.5662, 0.1065, 0.5659, 0.1066, 0.5674, 0.04549, 0.5677, 0.04552, 0.5579, 0.1064, 0.5583, 0.1063, 0.5596, 0.04556, 0.5593, 0.04553, 0.5659, 0.1066, 0.5579, 0.1064, 0.5593, 0.04553, 0.5674, 0.04549, 0.5674, 0.1028, 0.5748, 0.103, 0.5764, 0.04615, 0.5689, 0.04618, 0.5684, 0.1065, 0.5662, 0.1065, 0.5677, 0.04552, 0.57, 0.04551, 0.5745, 0.1031, 0.5766, 0.1032, 0.5782, 0.04612, 0.5761, 0.04613, 0.5583, 0.1063, 0.5561, 0.1062, 0.5574, 0.04557, 0.5596, 0.04556, 0.565, 0.1029, 0.5671, 0.1029, 0.5685, 0.04616, 0.5664, 0.04617, 0.5766, 0.1032, 0.5684, 0.1065, 0.57, 0.04551, 0.5782, 0.04612, 0.5675, 0.1123, 0.5699, 0.1124, 0.5701, 0.1066, 0.5676, 0.1065, 0.5676, 0.1179, 0.5678, 0.111, 0.5694, 0.1108, 0.5692, 0.1177, 0.564, 0.1143, 0.5641, 0.1083, 0.5664, 0.1084, 0.5663, 0.1144, 0.5663, 0.1144, 0.5664, 0.1084, 0.567, 0.1081, 0.5669, 0.1141, 0.5653, 0.1118, 0.5701, 0.1119, 0.5702, 0.1069, 0.5654, 0.1068, 0.2568, 0.1146, 0.2512, 0.1155, 0.2511, 0.1189, 0.2567, 0.1179, 0.2587, 0.1146, 0.2568, 0.1146, 0.2567, 0.1179, 0.2586, 0.118, 0.2512, 0.1155, 0.2532, 0.1155, 0.2531, 0.1189, 0.2511, 0.1189, 0.3081, 0.1157, 0.3061, 0.1156, 0.3068, 0.1191, 0.3089, 0.1191, 0.3012, 0.1166, 0.3033, 0.1166, 0.3039, 0.1201, 0.3019, 0.1201, 0.3033, 0.1166, 0.3081, 0.1157, 0.3089, 0.1191, 0.3039, 0.1201, 0.2532, 0.1155, 0.2516, 0.1158, 0.2515, 0.1192, 0.2531, 0.1189, 0.2998, 0.1168, 0.3012, 0.1166, 0.3019, 0.1201, 0.3005, 0.1203, 0.2602, 0.1144, 0.2587, 0.1146, 0.2586, 0.118, 0.2602, 0.1177, 0.3061, 0.1156, 0.3075, 0.1154, 0.3082, 0.1188, 0.3068, 0.1191, 0.2516, 0.1158, 0.2998, 0.1168, 0.3005, 0.1203, 0.2515, 0.1192, 0.2857, 0.1255, 0.2889, 0.1248, 0.2752, 0.1245, 0.2718, 0.1251, 0.2718, 0.1251, 0.2752, 0.1245, 0.2746, 0.1184, 0.2713, 0.119, 0.2857, 0.1255, 0.2718, 0.1251, 0.2713, 0.119, 0.2852, 0.1193, 0.2752, 0.1245, 0.2889, 0.1248, 0.2885, 0.1187, 0.2746, 0.1184, 0.2852, 0.1193, 0.2713, 0.119, 0.2746, 0.1184, 0.2885, 0.1187, 0.3033, 0.1166, 0.3012, 0.1166, 0.2957, 0.04368, 0.2978, 0.04368, 0.3061, 0.1156, 0.3081, 0.1157, 0.3029, 0.04385, 0.3008, 0.04385, 0.2532, 0.1155, 0.2512, 0.1155, 0.2444, 0.04388, 0.2464, 0.04388, 0.2568, 0.1146, 0.2587, 0.1146, 0.2522, 0.04404, 0.2502, 0.04405, 0.2512, 0.1155, 0.2568, 0.1146, 0.2502, 0.04405, 0.2444, 0.04388, 0.3081, 0.1157, 0.3033, 0.1166, 0.2978, 0.04368, 0.3029, 0.04385, 0.2516, 0.1158, 0.2532, 0.1155, 0.2464, 0.04388, 0.2448, 0.04383, 0.3012, 0.1166, 0.2998, 0.1168, 0.2943, 0.04363, 0.2957, 0.04368, 0.2587, 0.1146, 0.2602, 0.1144, 0.2538, 0.04409, 0.2522, 0.04404, 0.3075, 0.1154, 0.3061, 0.1156, 0.3008, 0.04385, 0.3022, 0.0439, 0.2998, 0.1168, 0.2516, 0.1158, 0.2448, 0.04383, 0.2943, 0.04363, 0.2904, 0.126, 0.2888, 0.1264, 0.2882, 0.1192, 0.2899, 0.1188, 0.2841, 0.1322, 0.2834, 0.1238, 0.2854, 0.124, 0.2861, 0.1325, 0.2663, 0.1255, 0.2656, 0.1184, 0.264, 0.1187, 0.2647, 0.1258, 0.2647, 0.1258, 0.264, 0.1187, 0.2675, 0.1188, 0.2681, 0.1259, 0.2889, 0.1248, 0.2857, 0.1255, 0.2852, 0.1193, 0.2885, 0.1187])
me_b3.materials.append(mat_b3)
me_b3.use_remesh_preserve_volume = False
me_b3.use_remesh_preserve_attributes = False
me_b3.use_mirror_vertex_groups = False
me_b3.update()
me_tree_alphas = bpy.data.meshes.new('tree_alphas')
me_tree_alphas.from_pydata([(4.882, -0.3152, 7.175), (4.882, 0.7614, 7.175), (2.355, 0.7614, 7.175), (2.355, -0.3152, 7.175), (6.161, -0.3152, 12.15), (6.161, 0.7614, 12.15), (3.634, 0.7614, 12.15), (3.634, -0.3152, 12.15), (8.151, -0.3152, 8.169), (8.151, 0.7614, 8.169), (5.624, 0.7614, 8.169), (5.624, -0.3152, 8.169), (9.43, -0.3152, 7.814), (9.43, 0.7614, 7.814), (6.903, 0.7614, 7.814), (6.903, -0.3152, 7.814), (-3.432, -0.3152, 8.383), (-3.432, 0.7614, 8.383), (-5.959, 0.7614, 8.383), (-5.959, -0.3152, 8.383), (0.8315, -0.3152, 9.591), (0.8315, 0.7614, 9.591), (-1.695, 0.7614, 9.591), (-1.695, -0.3152, 9.591), (11.77, -0.3152, 8.098), (11.77, 0.7614, 8.098), (9.248, 0.7614, 8.098), (9.248, -0.3152, 8.098), (10.78, -0.3152, 7.317), (10.78, 0.7614, 7.317), (8.253, 0.7614, 7.317), (8.253, -0.3152, 7.317), (12.84, -0.3152, 7.672), (12.84, 0.7614, 7.672), (10.31, 0.7614, 7.672), (10.31, -0.3152, 7.672), (-0.5896, -0.3152, 11.72), (-0.5896, 0.7614, 11.72), (-3.117, 0.7614, 11.72), (-3.117, -0.3152, 11.72), (-7.639, -0.4302, 6.961), (-7.639, 0.8765, 6.961), (-10.71, 0.8765, 6.961), (-10.71, -0.4302, 6.961), (-4.37, -0.4302, 9.164), (-4.37, 0.8765, 9.164), (-7.437, 0.8765, 9.164), (-7.437, -0.4302, 9.164), (-6.644, -0.4302, 7.672), (-6.644, 0.8765, 7.672), (-9.711, 0.8765, 7.672), (-9.711, -0.4302, 7.672), (6.218, -0.4302, 8.312), (6.218, 0.8765, 8.312), (3.151, 0.8765, 8.312), (3.151, -0.4302, 8.312)], [], [(0, 1, 2, 3), (4, 5, 6, 7), (8, 9, 10, 11), (12, 13, 14, 15), (16, 17, 18, 19), (20, 21, 22, 23), (24, 25, 26, 27), (28, 29, 30, 31), (32, 33, 34, 35), (36, 37, 38, 39), (40, 41, 42, 43), (44, 45, 46, 47), (48, 49, 50, 51), (52, 53, 54, 55)])
_uv = me_tree_alphas.uv_layers.new(name='UVMap')
_uv.uv.foreach_set('vector', [0.0, 0.0, 0.0, 1.0, 1.0, 1.0, 1.0, 0.0, 0.0, 0.0, 0.0, 1.0, 1.0, 1.0, 1.0, 0.0, 0.0, 0.0, 0.0, 1.0, 1.0, 1.0, 1.0, 0.0, 0.0, 0.0, 0.0, 1.0, 1.0, 1.0, 1.0, 0.0, 0.0, 0.0, 0.0, 1.0, 1.0, 1.0, 1.0, 0.0, 0.0, 0.0, 0.0, 1.0, 1.0, 1.0, 1.0, 0.0, 0.0, 0.0, 0.0, 1.0, 1.0, 1.0, 1.0, 0.0, 0.0, 0.0, 0.0, 1.0, 1.0, 1.0, 1.0, 0.0, 0.0, 0.0, 0.0, 1.0, 1.0, 1.0, 1.0, 0.0, 0.0, 0.0, 0.0, 1.0, 1.0, 1.0, 1.0, 0.0, 0.0, 0.0, 0.0, 1.0, 1.0, 1.0, 1.0, 0.0, 0.0, 0.0, 0.0, 1.0, 1.0, 1.0, 1.0, 0.0, 0.0, 0.0, 0.0, 1.0, 1.0, 1.0, 1.0, 0.0, 0.0, 0.0, 0.0, 1.0, 1.0, 1.0, 1.0, 0.0])
me_tree_alphas.materials.append(mat_tree_alphas)
me_tree_alphas.use_remesh_preserve_volume = False
me_tree_alphas.use_remesh_preserve_attributes = False
me_tree_alphas.use_mirror_vertex_groups = False
me_tree_alphas.update()
me_b2 = bpy.data.meshes.new('b2')
me_b2.from_pydata([(5.886, 1.481, -3.426), (5.809, 1.481, -3.05), (5.789, 1.554, -3.051), (5.867, 1.554, -3.433), (5.972, 1.481, -3.409), (5.955, 1.554, -3.415), (5.896, 1.481, -3.032), (5.877, 1.554, -3.033), (8.147, 1.481, -2.965), (8.06, 1.481, -2.983), (8.078, 1.554, -2.982), (8.166, 1.554, -2.964), (7.983, 1.481, -2.607), (8.07, 1.481, -2.589), (8.089, 1.554, -2.583), (8.0, 1.554, -2.601), (5.874, 1.481, -2.928), (5.856, 1.554, -2.927), (7.962, 1.481, -2.502), (7.979, 1.554, -2.494), (5.994, 1.481, -3.513), (5.977, 1.554, -3.521), (8.081, 1.481, -3.088), (8.1, 1.554, -3.088), (7.257, 1.682, -2.827), (7.306, 1.682, -3.065), (6.699, 1.682, -3.189), (6.65, 1.682, -2.951), (6.699, 1.55, -3.189), (6.65, 1.55, -2.951), (7.257, 1.55, -2.827), (7.306, 1.55, -3.065), (7.983, -0.006521, -2.607), (8.07, -0.006521, -2.589), (8.147, -0.006522, -2.965), (8.06, -0.006522, -2.983), (5.809, -0.006522, -3.05), (5.896, -0.006522, -3.032), (5.972, -0.006519, -3.409), (5.886, -0.006519, -3.426), (5.874, -0.006522, -2.928), (7.962, -0.006521, -2.502), (5.994, -0.006519, -3.513), (8.081, -0.006519, -3.088), (7.4, 1.701, -2.956), (7.375, 1.701, -2.833), (7.375, 1.548, -2.833), (7.4, 1.548, -2.956), (7.127, 1.834, -2.942), (7.127, 1.653, -2.942), (7.235, 1.653, -2.862), (7.235, 1.834, -2.862), (6.352, 1.701, -3.13), (6.352, 1.548, -3.13), (6.33, 1.548, -3.019), (6.33, 1.701, -3.019), (6.481, 1.548, -2.988), (6.481, 1.701, -2.988), (-13.24, 2.309, -0.7455), (-13.24, -0.04973, -0.7455), (-13.15, -0.04973, -0.7212), (-13.15, 2.309, -0.7212), (-14.0, 2.309, -0.9599), (-14.0, -0.04973, -0.9599), (-13.92, -0.04973, -0.9356), (-13.92, 2.309, -0.9356), (-13.41, 2.309, -0.794), (-13.41, -0.04973, -0.794), (-13.32, -0.04973, -0.7697), (-13.32, 2.309, -0.7697), (-14.86, 2.309, -1.2), (-14.86, -0.04973, -1.2), (-14.76, -0.04973, -1.172), (-14.76, 2.309, -1.172), (-12.41, 2.309, -0.8873), (-12.37, 2.309, -0.8761), (-12.37, -0.04973, -0.8761), (-12.41, -0.04973, -0.8873), (-14.66, -0.04973, -1.143), (-14.66, 2.309, -1.143), (-12.38, -0.04973, -0.9939), (-12.38, 2.309, -0.9939), (-12.34, 2.309, -0.9827), (-12.34, -0.04973, -0.9827), (-12.24, -0.04973, -1.329), (-12.24, 2.309, -1.329), (-14.09, 2.309, -0.9841), (-14.09, -0.04973, -0.9841), (-14.18, 2.309, -1.008), (-14.18, -0.04973, -1.008), (-12.67, 2.309, -0.5864), (-12.67, -0.04973, -0.5864), (-12.57, -0.04973, -0.5581), (-12.57, 2.309, -0.5581), (-12.46, 2.309, -0.5298), (-12.46, -0.04973, -0.5298), (-13.12, 2.464, -1.282), (-13.23, 2.464, -0.8819), (-13.23, 2.298, -0.8819), (-13.12, 2.298, -1.282), (-14.02, 2.464, -1.103), (-14.02, 2.298, -1.103), (-13.27, 2.632, -1.057), (-13.93, 2.632, -1.129), (-13.93, 2.444, -1.129), (-13.27, 2.444, -1.057), (11.04, 2.298, -2.988), (11.04, -0.02612, -2.988), (11.04, -0.02611, -2.988), (11.04, 2.298, -2.988), (10.78, 2.298, -4.469), (10.78, -0.02612, -4.469), (10.75, -0.02612, -4.402), (10.75, 2.298, -4.402), (9.902, 2.298, -4.979), (9.883, 2.298, -4.99), (9.883, -0.0261, -4.99), (9.902, -0.0261, -4.979), (10.17, 2.298, -5.476), (10.17, -0.02612, -5.476), (10.09, -0.02612, -5.518), (10.09, 2.298, -5.518), (11.04, 2.298, -2.967), (11.04, -0.02611, -2.967), (11.27, -0.02612, -2.965), (11.27, 2.298, -2.965), (10.86, 2.298, -4.205), (10.86, -0.02612, -4.205), (10.97, -0.02612, -4.009), (10.97, 2.298, -4.009), (9.903, 2.298, -4.982), (9.903, -0.02612, -4.982), (10.01, -0.02612, -5.374), (10.01, 2.298, -5.374), (11.04, 2.298, -3.312), (11.04, -0.02612, -3.313), (10.94, 2.298, -3.485), (10.94, -0.02612, -3.485), (10.97, -0.02612, -3.312), (10.97, 2.298, -3.312), (11.6, 2.298, -2.964), (11.6, 2.298, -2.881), (11.6, -0.02612, -2.881), (11.6, -0.02612, -2.964), (9.998, 2.298, -5.188), (9.998, -0.02612, -5.188), (10.97, 2.298, -3.658), (10.97, -0.02612, -3.658), (11.43, 2.298, -2.882), (11.43, -0.02612, -2.882), (10.18, 2.298, -4.819), (10.18, -0.02612, -4.819), (11.05, 2.298, -3.66), (11.05, -0.02612, -3.66), (10.28, 2.298, -4.641), (10.14, 2.298, -4.753), (10.14, -0.02612, -4.753), (10.28, -0.02612, -4.641), (11.27, -0.02612, -2.882), (11.27, 2.298, -2.882), (10.28, 2.298, -5.674), (10.28, -0.0261, -5.674), (11.05, 2.298, -4.007), (11.05, -0.02612, -4.007), (10.44, 2.298, -4.579), (10.44, -0.02612, -4.579), (10.48, 2.298, -4.644), (10.48, -0.02612, -4.644), (9.926, 2.298, -5.23), (9.926, -0.02612, -5.23), (11.83, 2.298, -2.963), (11.83, -0.02611, -2.963), (-7.609, 2.298, -0.8773), (-7.609, -0.02612, -0.8773), (-7.606, -0.02611, -0.8753), (-7.606, 2.298, -0.8753), (-8.185, 2.298, 0.5118), (-8.185, -0.02612, 0.5118), (-8.118, -0.02612, 0.475), (-8.118, 2.298, 0.475), (-7.714, 2.298, 1.415), (-7.704, 2.298, 1.435), (-7.704, -0.02611, 1.435), (-7.714, -0.02611, 1.415), (-8.204, 2.298, 1.693), (-8.204, -0.02612, 1.693), (-8.166, -0.02612, 1.767), (-8.166, 2.298, 1.767), (-10.35, 2.298, 0.5365), (-10.35, 2.298, 0.5401), (-10.35, -0.02611, 0.5401), (-10.35, -0.02612, 0.5365), (-8.105, 2.298, 0.2491), (-8.105, -0.02612, 0.2491), (-8.096, -0.02612, 0.02304), (-8.096, 2.298, 0.02304), (-7.717, 2.298, 1.417), (-7.717, -0.02612, 1.417), (-8.017, -0.02612, 1.69), (-8.017, 2.298, 1.69), (-7.784, 2.298, -0.6044), (-7.784, -0.02612, -0.6044), (-7.789, 2.298, -0.4026), (-7.789, -0.02612, -0.4026), (-7.72, -0.02612, -0.5635), (-7.72, 2.298, -0.5635), (-9.141, 2.298, 0.7842), (-9.141, -0.02612, 0.7842), (-8.95, -0.02612, 0.905), (-8.95, 2.298, 0.905), (-7.907, 2.298, 1.54), (-7.907, -0.02612, 1.54), (-7.907, 2.298, -0.2726), (-7.907, -0.02612, -0.2726), (-10.34, 2.298, -0.02284), (-10.34, -0.02612, -0.02284), (-10.43, -0.02612, -0.02673), (-10.43, 2.298, -0.02673), (-7.866, 2.298, 1.129), (-7.866, -0.02612, 1.129), (-7.972, 2.298, -0.3121), (-7.972, -0.02612, -0.3121), (-7.852, 2.298, 0.9275), (-7.798, 2.298, 1.094), (-7.798, -0.02612, 1.094), (-7.852, -0.02612, 0.9275), (-10.37, 2.298, 0.5391), (-10.37, -0.02611, 0.5391), (-8.16, 2.298, -0.01979), (-8.16, -0.02612, -0.01979), (-7.956, 2.298, 0.7871), (-7.956, -0.02612, 0.7871), (-9.329, 2.298, 0.5843), (-9.329, -0.02612, 0.5843), (-9.331, -0.02612, 0.6606), (-9.331, 2.298, 0.6606), (-8.025, 2.298, 0.8204), (-8.025, -0.02612, 0.8204), (-7.869, 2.298, 1.614), (-7.869, -0.02612, 1.614), (-7.595, -0.02611, -0.8937), (-7.595, 2.298, -0.8937), (-8.414, 2.298, 1.777), (-8.414, -0.02612, 1.777), (-8.417, -0.02611, 1.779), (-8.417, 2.298, 1.779), (-10.43, -0.02612, 0.14), (-10.43, 2.298, 0.14), (-8.563, 2.298, 1.489), (-8.563, -0.02612, 1.489), (-8.735, 2.298, 1.384), (-8.735, -0.02612, 1.384), (-8.63, -0.02612, 1.524), (-8.63, 2.298, 1.524), (-10.36, 2.298, 0.3105), (-10.36, -0.02612, 0.3105), (-8.789, 2.298, 1.217), (-8.789, -0.02612, 1.217), (-10.02, 2.298, 0.5517), (-10.02, -0.02612, 0.5517), (-8.722, 2.298, 1.18), (-8.722, -0.02612, 1.18), (-9.856, 2.298, 0.6647), (-10.03, 2.298, 0.628), (-10.03, -0.02612, 0.628), (-9.856, -0.02612, 0.6647), (-10.33, 2.298, -0.2515), (-10.33, -0.02611, -0.2515), (-8.881, 2.298, 0.8716), (-8.881, -0.02612, 0.8716), (-9.682, 2.298, 0.6442), (-9.682, -0.02612, 0.6442), (-9.676, 2.298, 0.568), (-9.676, -0.02612, 0.568), (-10.44, 2.298, 0.3066), (-10.44, -0.02612, 0.3066), (-8.407, -0.02611, 1.798), (-8.407, 2.298, 1.798), (-4.848, 2.309, -2.14), (-4.848, -0.04973, -2.14), (-4.774, -0.04973, -2.088), (-4.774, 2.309, -2.088), (-5.499, 2.309, -2.599), (-5.499, -0.04973, -2.599), (-5.425, -0.04973, -2.547), (-5.425, 2.309, -2.547), (-4.995, 2.309, -2.244), (-4.995, -0.04973, -2.244), (-4.921, -0.04973, -2.192), (-4.921, 2.309, -2.192), (-6.228, 2.309, -3.112), (-6.228, -0.04973, -3.112), (-6.142, -0.04973, -3.052), (-6.142, 2.309, -3.052), (-4.019, 2.309, -1.996), (-3.985, 2.309, -1.972), (-3.985, -0.04973, -1.972), (-4.019, -0.04973, -1.996), (-6.056, -0.04973, -2.991), (-6.056, 2.309, -2.991), (-3.956, -0.04973, -2.086), (-3.956, 2.309, -2.086), (-3.922, 2.309, -2.062), (-3.922, -0.04973, -2.062), (-3.715, -0.04973, -2.356), (-3.715, 2.309, -2.356), (-5.572, 2.309, -2.651), (-5.572, -0.04973, -2.651), (-5.646, 2.309, -2.702), (-5.646, -0.04973, -2.702), (-4.365, 2.309, -1.799), (-4.365, -0.04973, -1.799), (-4.279, -0.04973, -1.739), (-4.279, 2.309, -1.739), (-4.193, 2.309, -1.678), (-4.193, -0.04973, -1.678), (-4.56, 2.464, -2.606), (-4.799, 2.464, -2.267), (-4.799, 2.298, -2.267), (-4.56, 2.298, -2.606), (-5.469, 2.464, -2.74), (-5.469, 2.298, -2.74), (-4.775, 2.632, -2.444), (-5.372, 2.632, -2.733), (-5.372, 2.444, -2.733), (-4.775, 2.444, -2.444), (-1.057, 2.309, -2.413), (-1.147, 2.309, -2.411), (-1.147, -0.04973, -2.411), (-1.057, -0.04973, -2.413), (-0.261, 2.309, -2.434), (-0.351, 2.309, -2.432), (-0.351, -0.04973, -2.432), (-0.261, -0.04973, -2.434), (-0.8772, 2.309, -2.418), (-0.9673, 2.309, -2.416), (-0.9673, -0.04973, -2.416), (-0.8772, -0.04973, -2.418), (0.6302, 2.309, -2.457), (0.525, 2.309, -2.454), (0.525, -0.04973, -2.454), (0.6302, -0.04973, -2.457), (-1.826, 2.309, -2.753), (-1.826, -0.04973, -2.753), (-1.868, -0.04973, -2.752), (-1.868, 2.309, -2.752), (0.4199, 2.309, -2.451), (0.4199, -0.04973, -2.451), (-1.829, 2.309, -2.864), (-1.829, -0.04973, -2.864), (-1.871, 2.309, -2.863), (-1.88, 2.309, -3.222), (-1.88, -0.04973, -3.222), (-1.871, -0.04973, -2.863), (-0.1709, 2.309, -2.436), (-0.1709, -0.04973, -2.436), (-0.08083, 2.309, -2.438), (-0.08083, -0.04973, -2.438), (-1.648, 2.309, -2.398), (-1.753, 2.309, -2.395), (-1.753, -0.04973, -2.395), (-1.648, -0.04973, -2.398), (-1.858, 2.309, -2.393), (-1.858, -0.04973, -2.393), (-1.038, 2.464, -2.961), (-1.038, 2.298, -2.961), (-1.028, 2.298, -2.547), (-1.028, 2.464, -2.547), (-0.2075, 2.298, -2.568), (-0.2075, 2.464, -2.568), (-0.9485, 2.632, -2.707), (-0.9485, 2.444, -2.707), (-0.2919, 2.444, -2.616), (-0.2919, 2.632, -2.616), (4.202, 2.309, -6.52), (4.112, 2.309, -6.518), (4.112, -0.04973, -6.518), (4.202, -0.04973, -6.52), (4.998, 2.309, -6.541), (4.908, 2.309, -6.538), (4.908, -0.04973, -6.538), (4.998, -0.04973, -6.541), (4.382, 2.309, -6.525), (4.292, 2.309, -6.522), (4.292, -0.04973, -6.522), (4.382, -0.04973, -6.525), (5.889, 2.309, -6.564), (5.784, 2.309, -6.561), (5.784, -0.04973, -6.561), (5.889, -0.04973, -6.564), (3.433, 2.309, -6.86), (3.433, -0.04973, -6.86), (3.391, -0.04973, -6.859), (3.391, 2.309, -6.859), (5.679, 2.309, -6.558), (5.679, -0.04973, -6.558), (3.43, 2.309, -6.971), (3.43, -0.04973, -6.971), (3.388, 2.309, -6.97), (3.379, 2.309, -7.329), (3.379, -0.04973, -7.329), (3.388, -0.04973, -6.97), (5.088, 2.309, -6.543), (5.088, -0.04973, -6.543), (5.178, 2.309, -6.545), (5.178, -0.04973, -6.545), (3.611, 2.309, -6.505), (3.506, 2.309, -6.502), (3.506, -0.04973, -6.502), (3.611, -0.04973, -6.505), (3.401, 2.309, -6.5), (3.401, -0.04973, -6.5), (4.221, 2.464, -7.068), (4.221, 2.298, -7.068), (4.231, 2.298, -6.653), (4.231, 2.464, -6.653), (5.051, 2.298, -6.675), (5.051, 2.464, -6.675), (4.311, 2.632, -6.814), (4.311, 2.444, -6.814), (4.967, 2.444, -6.723), (4.967, 2.632, -6.723), (-8.983, -0.002201, -10.42), (-8.983, 5.659, -10.42), (-10.56, 5.659, -10.42), (-10.56, -0.002201, -10.42), (-8.983, -0.002201, -11.48), (-8.983, 5.659, -11.48)], [], [(0, 1, 2, 3), (4, 0, 3, 5), (1, 6, 7, 2), (8, 9, 10, 11), (12, 13, 14, 15), (13, 8, 11, 14), (6, 16, 17, 7), (18, 12, 15, 19), (20, 4, 5, 21), (9, 22, 23, 10), (16, 18, 19, 17), (24, 25, 26, 27), (27, 26, 28, 29), (24, 27, 29, 30), (26, 25, 31, 28), (30, 29, 28, 31), (13, 12, 32, 33), (9, 8, 34, 35), (6, 1, 36, 37), (0, 4, 38, 39), (1, 0, 39, 36), (8, 13, 33, 34), (16, 6, 37, 40), (12, 18, 41, 32), (4, 20, 42, 38), (22, 9, 35, 43), (18, 16, 40, 41), (44, 45, 46, 47), (48, 49, 50, 51), (52, 53, 54, 55), (55, 54, 56, 57), (25, 24, 30, 31), (58, 59, 60, 61), (62, 63, 64, 65), (66, 67, 68, 69), (66, 65, 64, 67), (70, 71, 72, 73), (74, 75, 76, 77), (73, 72, 78, 79), (74, 77, 80, 81), (59, 58, 69, 68), (82, 83, 84, 85), (86, 87, 63, 62), (88, 89, 87, 86), (88, 79, 78, 89), (90, 91, 92, 93), (90, 61, 60, 91), (94, 95, 76, 75), (82, 81, 80, 83), (93, 92, 95, 94), (96, 97, 98, 99), (97, 100, 101, 98), (102, 103, 104, 105), (106, 107, 108, 109), (110, 111, 112, 113), (114, 115, 116, 117), (118, 119, 120, 121), (122, 123, 124, 125), (126, 127, 128, 129), (130, 114, 117, 131), (121, 120, 132, 133), (107, 106, 134, 135), (136, 137, 138, 139), (140, 141, 142, 143), (115, 144, 145, 116), (134, 139, 138, 135), (126, 113, 112, 127), (146, 147, 137, 136), (141, 148, 149, 142), (150, 130, 131, 151), (152, 153, 147, 146), (154, 155, 156, 157), (125, 124, 158, 159), (160, 161, 119, 118), (150, 151, 156, 155), (162, 163, 153, 152), (164, 154, 157, 165), (159, 158, 149, 148), (166, 164, 165, 167), (162, 129, 128, 163), (144, 168, 169, 145), (109, 108, 123, 122), (170, 140, 143, 171), (110, 166, 167, 111), (168, 133, 132, 169), (172, 173, 174, 175), (176, 177, 178, 179), (180, 181, 182, 183), (184, 185, 186, 187), (188, 189, 190, 191), (192, 193, 194, 195), (196, 180, 183, 197), (187, 186, 198, 199), (173, 172, 200, 201), (202, 203, 204, 205), (206, 207, 208, 209), (181, 210, 211, 182), (200, 205, 204, 201), (192, 179, 178, 193), (212, 213, 203, 202), (214, 215, 216, 217), (218, 196, 197, 219), (220, 221, 213, 212), (222, 223, 224, 225), (189, 226, 227, 190), (218, 219, 224, 223), (228, 229, 221, 220), (230, 222, 225, 231), (232, 233, 234, 235), (236, 230, 231, 237), (228, 195, 194, 229), (210, 238, 239, 211), (175, 174, 240, 241), (242, 243, 244, 245), (176, 236, 237, 177), (238, 199, 198, 239), (217, 216, 246, 247), (248, 249, 243, 242), (250, 251, 252, 253), (226, 254, 255, 227), (248, 253, 252, 249), (206, 235, 234, 207), (256, 257, 251, 250), (258, 188, 191, 259), (260, 261, 257, 256), (262, 263, 264, 265), (266, 267, 215, 214), (258, 259, 264, 263), (268, 269, 261, 260), (270, 262, 265, 271), (272, 270, 271, 273), (268, 209, 208, 269), (254, 274, 275, 255), (245, 244, 276, 277), (232, 272, 273, 233), (274, 247, 246, 275), (277, 276, 185, 184), (278, 279, 280, 281), (282, 283, 284, 285), (286, 287, 288, 289), (286, 285, 284, 287), (290, 291, 292, 293), (294, 295, 296, 297), (293, 292, 298, 299), (294, 297, 300, 301), (279, 278, 289, 288), (302, 303, 304, 305), (306, 307, 283, 282), (308, 309, 307, 306), (308, 299, 298, 309), (310, 311, 312, 313), (310, 281, 280, 311), (314, 315, 296, 295), (302, 301, 300, 303), (313, 312, 315, 314), (316, 317, 318, 319), (317, 320, 321, 318), (322, 323, 324, 325), (326, 327, 328, 329), (330, 331, 332, 333), (334, 335, 336, 337), (334, 337, 332, 331), (338, 339, 340, 341), (342, 343, 344, 345), (339, 346, 347, 340), (342, 348, 349, 343), (335, 326, 329, 336), (350, 351, 352, 353), (354, 330, 333, 355), (356, 354, 355, 357), (356, 357, 347, 346), (358, 359, 360, 361), (358, 361, 328, 327), (362, 345, 344, 363), (350, 353, 349, 348), (359, 362, 363, 360), (364, 365, 366, 367), (367, 366, 368, 369), (370, 371, 372, 373), (374, 375, 376, 377), (378, 379, 380, 381), (382, 383, 384, 385), (382, 385, 380, 379), (386, 387, 388, 389), (390, 391, 392, 393), (387, 394, 395, 388), (390, 396, 397, 391), (383, 374, 377, 384), (398, 399, 400, 401), (402, 378, 381, 403), (404, 402, 403, 405), (404, 405, 395, 394), (406, 407, 408, 409), (406, 409, 376, 375), (410, 393, 392, 411), (398, 401, 397, 396), (407, 410, 411, 408), (412, 413, 414, 415), (415, 414, 416, 417), (418, 419, 420, 421), (422, 423, 424, 425), (423, 422, 426, 427)])
_uv = me_b2.uv_layers.new(name='UVMap')
_uv.uv.foreach_set('vector', [0.6509, 0.118, 0.6513, 0.119, 0.6505, 0.1225, 0.6501, 0.1215, 0.6532, 0.118, 0.6509, 0.118, 0.6501, 0.1215, 0.6525, 0.1215, 0.6513, 0.119, 0.6536, 0.119, 0.6529, 0.1226, 0.6505, 0.1225, 0.7129, 0.1192, 0.7105, 0.1191, 0.7107, 0.1227, 0.7131, 0.1228, 0.7118, 0.1202, 0.7143, 0.1202, 0.7146, 0.1239, 0.7121, 0.1239, 0.7143, 0.1202, 0.7129, 0.1192, 0.7131, 0.1228, 0.7146, 0.1239, 0.6536, 0.119, 0.6537, 0.1193, 0.6531, 0.1229, 0.6529, 0.1226, 0.7122, 0.1205, 0.7118, 0.1202, 0.7121, 0.1239, 0.7125, 0.1242, 0.6531, 0.1177, 0.6532, 0.118, 0.6525, 0.1215, 0.6524, 0.1212, 0.7105, 0.1191, 0.7101, 0.1189, 0.7103, 0.1224, 0.7107, 0.1227, 0.6537, 0.1193, 0.7122, 0.1205, 0.7125, 0.1242, 0.6531, 0.1229, 0.69, 0.1296, 0.6894, 0.1288, 0.6728, 0.1284, 0.6732, 0.1292, 0.6732, 0.1292, 0.6728, 0.1284, 0.6732, 0.122, 0.6737, 0.1227, 0.69, 0.1296, 0.6732, 0.1292, 0.6737, 0.1227, 0.6905, 0.123, 0.6728, 0.1284, 0.6894, 0.1288, 0.6899, 0.1223, 0.6732, 0.122, 0.6905, 0.123, 0.6737, 0.1227, 0.6732, 0.122, 0.6899, 0.1223, 0.7143, 0.1202, 0.7118, 0.1202, 0.7181, 0.04302, 0.7206, 0.04301, 0.7105, 0.1191, 0.7129, 0.1192, 0.719, 0.04321, 0.7165, 0.04321, 0.6536, 0.119, 0.6513, 0.119, 0.6556, 0.04325, 0.6581, 0.04324, 0.6509, 0.118, 0.6532, 0.118, 0.6575, 0.04342, 0.6551, 0.04343, 0.6513, 0.119, 0.6509, 0.118, 0.6551, 0.04343, 0.6556, 0.04325, 0.7129, 0.1192, 0.7143, 0.1202, 0.7206, 0.04301, 0.719, 0.04321, 0.6537, 0.1193, 0.6536, 0.119, 0.6581, 0.04324, 0.6582, 0.04319, 0.7118, 0.1202, 0.7122, 0.1205, 0.7185, 0.04297, 0.7181, 0.04302, 0.6532, 0.118, 0.6531, 0.1177, 0.6574, 0.04347, 0.6575, 0.04342, 0.7101, 0.1189, 0.7105, 0.1191, 0.7165, 0.04321, 0.7161, 0.04327, 0.7122, 0.1205, 0.6537, 0.1193, 0.6582, 0.04319, 0.7185, 0.04297, 0.6927, 0.1301, 0.693, 0.1305, 0.6936, 0.1229, 0.6932, 0.1225, 0.6852, 0.1366, 0.6858, 0.1278, 0.6893, 0.128, 0.6886, 0.1369, 0.6642, 0.1295, 0.6646, 0.122, 0.6648, 0.1223, 0.6644, 0.1299, 0.6644, 0.1299, 0.6648, 0.1223, 0.669, 0.1224, 0.6685, 0.13, 0.6894, 0.1288, 0.69, 0.1296, 0.6905, 0.123, 0.6899, 0.1223, 0.1246, 0.1704, 0.1055, 0.03946, 0.1077, 0.03944, 0.1267, 0.1705, 0.1067, 0.1693, 0.08696, 0.03961, 0.08904, 0.0396, 0.1088, 0.1694, 0.1205, 0.1701, 0.1013, 0.03949, 0.1034, 0.03947, 0.1226, 0.1703, 0.1205, 0.1701, 0.1088, 0.1694, 0.08904, 0.0396, 0.1013, 0.03949, 0.08715, 0.168, 0.06662, 0.03978, 0.069, 0.03976, 0.08944, 0.1682, 0.1504, 0.1696, 0.1514, 0.1697, 0.1337, 0.03955, 0.1328, 0.03956, 0.08944, 0.1682, 0.069, 0.03976, 0.07138, 0.03974, 0.09174, 0.1683, 0.1504, 0.1696, 0.1328, 0.03956, 0.1355, 0.03964, 0.1529, 0.1691, 0.1055, 0.03946, 0.1246, 0.1704, 0.1226, 0.1703, 0.1034, 0.03947, 0.1539, 0.1691, 0.1365, 0.03963, 0.1452, 0.03987, 0.1619, 0.1674, 0.1047, 0.1691, 0.08489, 0.03963, 0.08696, 0.03961, 0.1067, 0.1693, 0.1028, 0.169, 0.08281, 0.03965, 0.08489, 0.03963, 0.1047, 0.1691, 0.1028, 0.169, 0.09174, 0.1683, 0.07138, 0.03974, 0.08281, 0.03965, 0.1381, 0.1712, 0.1196, 0.03934, 0.1221, 0.03932, 0.1405, 0.1714, 0.1381, 0.1712, 0.1267, 0.1705, 0.1077, 0.03944, 0.1196, 0.03934, 0.143, 0.1715, 0.1246, 0.03929, 0.1337, 0.03955, 0.1514, 0.1697, 0.1539, 0.1691, 0.1529, 0.1691, 0.1355, 0.03964, 0.1365, 0.03963, 0.1405, 0.1714, 0.1221, 0.03932, 0.1246, 0.03929, 0.143, 0.1715, 0.138, 0.1756, 0.1282, 0.1778, 0.127, 0.1691, 0.1368, 0.167, 0.1282, 0.1778, 0.11, 0.1765, 0.1087, 0.1679, 0.127, 0.1691, 0.1314, 0.1855, 0.1143, 0.185, 0.1129, 0.1754, 0.13, 0.1758, 0.7839, 0.159, 0.7967, 0.04219, 0.7966, 0.04219, 0.7838, 0.159, 0.7611, 0.153, 0.7722, 0.04295, 0.772, 0.04292, 0.7609, 0.1532, 0.735, 0.151, 0.7345, 0.151, 0.7442, 0.04319, 0.7448, 0.04319, 0.7368, 0.1492, 0.7464, 0.04341, 0.7443, 0.04343, 0.7347, 0.1491, 0.7841, 0.1591, 0.7969, 0.04218, 0.8031, 0.04218, 0.79, 0.1591, 0.7656, 0.154, 0.777, 0.04282, 0.7822, 0.04272, 0.7705, 0.1548, 0.735, 0.151, 0.735, 0.151, 0.7448, 0.04319, 0.7448, 0.04319, 0.7347, 0.1491, 0.7443, 0.04343, 0.7436, 0.04337, 0.734, 0.1496, 0.7967, 0.04219, 0.7839, 0.159, 0.7802, 0.1576, 0.7926, 0.04236, 0.7756, 0.1569, 0.7877, 0.04245, 0.7906, 0.04236, 0.7782, 0.1576, 0.7986, 0.1591, 0.7996, 0.1595, 0.8132, 0.04213, 0.8121, 0.04217, 0.7345, 0.151, 0.7354, 0.1503, 0.7451, 0.04328, 0.7442, 0.04319, 0.7802, 0.1576, 0.7782, 0.1576, 0.7906, 0.04236, 0.7926, 0.04236, 0.7656, 0.154, 0.7609, 0.1532, 0.772, 0.04292, 0.777, 0.04282, 0.7744, 0.1562, 0.7864, 0.04254, 0.7877, 0.04245, 0.7756, 0.1569, 0.7996, 0.1595, 0.7953, 0.1595, 0.8087, 0.04213, 0.8132, 0.04213, 0.7432, 0.1516, 0.735, 0.151, 0.7448, 0.04319, 0.7534, 0.04311, 0.7762, 0.1562, 0.7884, 0.04254, 0.7864, 0.04254, 0.7744, 0.1562, 0.7472, 0.1523, 0.7429, 0.1519, 0.7531, 0.04308, 0.7576, 0.04303, 0.79, 0.1591, 0.8031, 0.04218, 0.8042, 0.04213, 0.791, 0.1595, 0.7377, 0.1485, 0.7473, 0.0435, 0.7464, 0.04341, 0.7368, 0.1492, 0.7432, 0.1516, 0.7534, 0.04311, 0.7531, 0.04308, 0.7429, 0.1519, 0.7724, 0.1548, 0.7842, 0.04272, 0.7884, 0.04254, 0.7762, 0.1562, 0.7518, 0.1525, 0.7472, 0.1523, 0.7576, 0.04303, 0.7624, 0.043, 0.791, 0.1595, 0.8042, 0.04213, 0.8087, 0.04213, 0.7953, 0.1595, 0.7521, 0.1523, 0.7518, 0.1525, 0.7624, 0.043, 0.7627, 0.04303, 0.7724, 0.1548, 0.7705, 0.1548, 0.7822, 0.04272, 0.7842, 0.04272, 0.7354, 0.1503, 0.7334, 0.1501, 0.743, 0.0433, 0.7451, 0.04328, 0.7838, 0.159, 0.7966, 0.04219, 0.7969, 0.04218, 0.7841, 0.1591, 0.8045, 0.1591, 0.7986, 0.1591, 0.8121, 0.04217, 0.8183, 0.04217, 0.7611, 0.153, 0.7521, 0.1523, 0.7627, 0.04303, 0.7722, 0.04295, 0.7334, 0.1501, 0.734, 0.1496, 0.7436, 0.04337, 0.743, 0.0433, 0.2855, 0.1691, 0.2748, 0.04092, 0.2748, 0.04092, 0.2855, 0.1691, 0.2536, 0.1769, 0.2404, 0.03994, 0.243, 0.03996, 0.256, 0.1767, 0.257, 0.1825, 0.2571, 0.1827, 0.2435, 0.0392, 0.2434, 0.03922, 0.2378, 0.1844, 0.223, 0.03898, 0.2231, 0.03892, 0.2381, 0.1849, 0.1881, 0.177, 0.188, 0.1771, 0.1714, 0.03991, 0.1714, 0.03991, 0.259, 0.1753, 0.2464, 0.04013, 0.2495, 0.0403, 0.2619, 0.174, 0.2569, 0.1826, 0.257, 0.1825, 0.2434, 0.03922, 0.2433, 0.03921, 0.2381, 0.1849, 0.2231, 0.03892, 0.2293, 0.03898, 0.2438, 0.1844, 0.2748, 0.04092, 0.2855, 0.1691, 0.2777, 0.1706, 0.2665, 0.04074, 0.2755, 0.1717, 0.2641, 0.0406, 0.268, 0.04071, 0.2792, 0.1708, 0.221, 0.1785, 0.206, 0.03972, 0.2103, 0.03963, 0.2252, 0.1793, 0.2571, 0.1827, 0.2493, 0.1834, 0.2352, 0.03911, 0.2435, 0.0392, 0.2777, 0.1706, 0.2792, 0.1708, 0.268, 0.04071, 0.2665, 0.04074, 0.259, 0.1753, 0.256, 0.1767, 0.243, 0.03996, 0.2464, 0.04013, 0.2707, 0.1724, 0.259, 0.04051, 0.2641, 0.0406, 0.2755, 0.1717, 0.1965, 0.1738, 0.1808, 0.04033, 0.1783, 0.04033, 0.1941, 0.1738, 0.2558, 0.1807, 0.2569, 0.1826, 0.2433, 0.03921, 0.2423, 0.03945, 0.2693, 0.1722, 0.2575, 0.04053, 0.259, 0.04051, 0.2707, 0.1724, 0.2587, 0.1794, 0.2583, 0.1805, 0.245, 0.03948, 0.2455, 0.03961, 0.188, 0.1771, 0.1874, 0.1771, 0.1707, 0.03991, 0.1714, 0.03991, 0.2558, 0.1807, 0.2423, 0.03945, 0.245, 0.03948, 0.2583, 0.1805, 0.2605, 0.1738, 0.2481, 0.04033, 0.2575, 0.04053, 0.2693, 0.1722, 0.2572, 0.1786, 0.2587, 0.1794, 0.2455, 0.03961, 0.244, 0.03972, 0.2181, 0.1773, 0.203, 0.03988, 0.2018, 0.03982, 0.217, 0.1778, 0.2547, 0.1788, 0.2572, 0.1786, 0.244, 0.03972, 0.2414, 0.0397, 0.2605, 0.1738, 0.2619, 0.174, 0.2495, 0.0403, 0.2481, 0.04033, 0.2493, 0.1834, 0.2496, 0.1839, 0.2354, 0.03905, 0.2352, 0.03911, 0.2855, 0.1691, 0.2748, 0.04092, 0.2754, 0.04093, 0.286, 0.169, 0.23, 0.185, 0.2146, 0.03891, 0.2144, 0.03891, 0.2298, 0.185, 0.2536, 0.1769, 0.2547, 0.1788, 0.2414, 0.0397, 0.2404, 0.03994, 0.2496, 0.1839, 0.2438, 0.1844, 0.2293, 0.03898, 0.2354, 0.03905, 0.1941, 0.1738, 0.1783, 0.04033, 0.1753, 0.04021, 0.1915, 0.1747, 0.2292, 0.183, 0.214, 0.03915, 0.2146, 0.03891, 0.23, 0.185, 0.2253, 0.1823, 0.2099, 0.03924, 0.2112, 0.03912, 0.2266, 0.1833, 0.1874, 0.1771, 0.1911, 0.1757, 0.1749, 0.04009, 0.1707, 0.03991, 0.2292, 0.183, 0.2266, 0.1833, 0.2112, 0.03912, 0.214, 0.03915, 0.221, 0.1785, 0.217, 0.1778, 0.2018, 0.03982, 0.206, 0.03972, 0.2259, 0.1813, 0.2108, 0.03938, 0.2099, 0.03924, 0.2253, 0.1823, 0.1976, 0.1771, 0.1881, 0.177, 0.1714, 0.03991, 0.1815, 0.03991, 0.2285, 0.181, 0.2135, 0.03941, 0.2108, 0.03938, 0.2259, 0.1813, 0.201, 0.1778, 0.1964, 0.1776, 0.1801, 0.03985, 0.1849, 0.03982, 0.2001, 0.1725, 0.1847, 0.04049, 0.1808, 0.04033, 0.1965, 0.1738, 0.1976, 0.1771, 0.1815, 0.03991, 0.1801, 0.03985, 0.1964, 0.1776, 0.2278, 0.1791, 0.213, 0.03966, 0.2135, 0.03941, 0.2285, 0.181, 0.2066, 0.1777, 0.201, 0.1778, 0.1849, 0.03982, 0.1908, 0.03983, 0.2078, 0.1772, 0.2066, 0.1777, 0.1908, 0.03983, 0.1922, 0.03989, 0.2278, 0.1791, 0.2252, 0.1793, 0.2103, 0.03963, 0.213, 0.03966, 0.1911, 0.1757, 0.1887, 0.1757, 0.1723, 0.04009, 0.1749, 0.04009, 0.2298, 0.185, 0.2144, 0.03891, 0.2145, 0.03889, 0.2299, 0.1851, 0.2181, 0.1773, 0.2078, 0.1772, 0.1922, 0.03989, 0.203, 0.03988, 0.1887, 0.1757, 0.1915, 0.1747, 0.1753, 0.04021, 0.1723, 0.04009, 0.2299, 0.1851, 0.2145, 0.03889, 0.223, 0.03898, 0.2378, 0.1844, 0.3708, 0.1634, 0.3647, 0.04042, 0.3664, 0.04039, 0.3725, 0.1637, 0.3563, 0.1613, 0.3496, 0.04071, 0.3513, 0.04068, 0.3579, 0.1615, 0.3675, 0.1629, 0.3612, 0.04048, 0.3629, 0.04045, 0.3691, 0.1632, 0.3675, 0.1629, 0.3579, 0.1615, 0.3513, 0.04068, 0.3612, 0.04048, 0.3407, 0.159, 0.3335, 0.04102, 0.3354, 0.04098, 0.3426, 0.1593, 0.3922, 0.1641, 0.393, 0.1642, 0.3879, 0.04031, 0.3871, 0.04033, 0.3426, 0.1593, 0.3354, 0.04098, 0.3372, 0.04095, 0.3444, 0.1595, 0.3922, 0.1641, 0.3871, 0.04033, 0.3893, 0.04038, 0.3943, 0.1637, 0.3647, 0.04042, 0.3708, 0.1634, 0.3691, 0.1632, 0.3629, 0.04045, 0.3951, 0.1638, 0.3901, 0.04037, 0.3973, 0.04056, 0.4019, 0.1624, 0.3547, 0.1611, 0.348, 0.04074, 0.3496, 0.04071, 0.3563, 0.1613, 0.3531, 0.1608, 0.3463, 0.04077, 0.348, 0.04074, 0.3547, 0.1611, 0.3531, 0.1608, 0.3444, 0.1595, 0.3372, 0.04095, 0.3463, 0.04077, 0.382, 0.165, 0.3762, 0.04019, 0.3783, 0.04015, 0.384, 0.1653, 0.382, 0.165, 0.3725, 0.1637, 0.3664, 0.04039, 0.3762, 0.04019, 0.386, 0.1656, 0.3805, 0.04011, 0.3879, 0.04031, 0.393, 0.1642, 0.3951, 0.1638, 0.3943, 0.1637, 0.3893, 0.04038, 0.3901, 0.04037, 0.384, 0.1653, 0.3783, 0.04015, 0.3805, 0.04011, 0.386, 0.1656, 0.3812, 0.1688, 0.3732, 0.1704, 0.3728, 0.1622, 0.3809, 0.1607, 0.3732, 0.1704, 0.3584, 0.1681, 0.3579, 0.1601, 0.3728, 0.1622, 0.3752, 0.1778, 0.3613, 0.1763, 0.3608, 0.1672, 0.3747, 0.1686, 0.4722, 0.1621, 0.4698, 0.1621, 0.4684, 0.04059, 0.4708, 0.04059, 0.4931, 0.162, 0.4908, 0.162, 0.4903, 0.04061, 0.4928, 0.04061, 0.4769, 0.1621, 0.4745, 0.1621, 0.4733, 0.04059, 0.4758, 0.0406, 0.4769, 0.1621, 0.4758, 0.0406, 0.4903, 0.04061, 0.4908, 0.162, 0.5166, 0.1619, 0.5138, 0.1619, 0.5145, 0.04062, 0.5173, 0.04062, 0.4526, 0.1606, 0.4504, 0.04081, 0.4493, 0.0408, 0.4515, 0.1606, 0.5138, 0.1619, 0.511, 0.162, 0.5116, 0.04062, 0.5145, 0.04062, 0.4526, 0.1606, 0.4527, 0.1601, 0.4506, 0.04087, 0.4504, 0.04081, 0.4745, 0.1621, 0.4722, 0.1621, 0.4708, 0.04059, 0.4733, 0.04059, 0.4517, 0.1601, 0.4521, 0.1585, 0.45, 0.04109, 0.4494, 0.04087, 0.4955, 0.162, 0.4931, 0.162, 0.4928, 0.04061, 0.4953, 0.04061, 0.4979, 0.162, 0.4955, 0.162, 0.4953, 0.04061, 0.4978, 0.04061, 0.4979, 0.162, 0.4978, 0.04061, 0.5116, 0.04062, 0.511, 0.162, 0.4566, 0.1622, 0.4538, 0.1622, 0.4516, 0.04058, 0.4545, 0.04058, 0.4566, 0.1622, 0.4545, 0.04058, 0.4684, 0.04059, 0.4698, 0.1621, 0.451, 0.1622, 0.4515, 0.1606, 0.4493, 0.0408, 0.4487, 0.04058, 0.4517, 0.1601, 0.4494, 0.04087, 0.4506, 0.04087, 0.4527, 0.1601, 0.4538, 0.1622, 0.451, 0.1622, 0.4487, 0.04058, 0.4516, 0.04058, 0.4734, 0.1671, 0.4733, 0.1591, 0.4731, 0.161, 0.4732, 0.1691, 0.4732, 0.1691, 0.4731, 0.161, 0.4946, 0.1609, 0.4946, 0.169, 0.4755, 0.1764, 0.4754, 0.1674, 0.4924, 0.1678, 0.4924, 0.1769, 0.5941, 0.1461, 0.5921, 0.1461, 0.5958, 0.04278, 0.5979, 0.04278, 0.6119, 0.146, 0.6099, 0.146, 0.6142, 0.04279, 0.6163, 0.04279, 0.5981, 0.1461, 0.5961, 0.1461, 0.6, 0.04278, 0.602, 0.04279, 0.5981, 0.1461, 0.602, 0.04279, 0.6142, 0.04279, 0.6099, 0.146, 0.6317, 0.1459, 0.6294, 0.1459, 0.6345, 0.0428, 0.6369, 0.0428, 0.576, 0.145, 0.5789, 0.04293, 0.578, 0.04293, 0.575, 0.145, 0.6294, 0.1459, 0.627, 0.146, 0.6321, 0.0428, 0.6345, 0.0428, 0.576, 0.145, 0.5756, 0.1446, 0.5785, 0.04298, 0.5789, 0.04293, 0.5961, 0.1461, 0.5941, 0.1461, 0.5979, 0.04278, 0.6, 0.04278, 0.5747, 0.1446, 0.5735, 0.1435, 0.5764, 0.04314, 0.5776, 0.04298, 0.6139, 0.146, 0.6119, 0.146, 0.6163, 0.04279, 0.6184, 0.04279, 0.6159, 0.146, 0.6139, 0.146, 0.6184, 0.04279, 0.6205, 0.04279, 0.6159, 0.146, 0.6205, 0.04279, 0.6321, 0.0428, 0.627, 0.146, 0.5809, 0.1461, 0.5786, 0.1461, 0.5817, 0.04278, 0.5842, 0.04278, 0.5809, 0.1461, 0.5842, 0.04278, 0.5958, 0.04278, 0.5921, 0.1461, 0.5762, 0.1461, 0.575, 0.145, 0.578, 0.04293, 0.5793, 0.04277, 0.5747, 0.1446, 0.5776, 0.04298, 0.5785, 0.04298, 0.5756, 0.1446, 0.5786, 0.1461, 0.5762, 0.1461, 0.5793, 0.04277, 0.5817, 0.04278, 0.5925, 0.1507, 0.5927, 0.1438, 0.5944, 0.1452, 0.5941, 0.1521, 0.5941, 0.1521, 0.5944, 0.1452, 0.6126, 0.1451, 0.6122, 0.152, 0.5951, 0.1585, 0.5953, 0.1507, 0.6102, 0.151, 0.6099, 0.1588, 0.3178, 0.0462, 0.3318, 0.2532, 0.3022, 0.2532, 0.2858, 0.0462, 0.3318, 0.2532, 0.3178, 0.0462, 0.3239, 0.04648, 0.337, 0.247])
me_b2.materials.append(mat_b2)
me_b2.use_remesh_preserve_volume = False
me_b2.use_remesh_preserve_attributes = False
me_b2.use_mirror_vertex_groups = False
me_b2.update()

# ---- objects
ob_b1 = bpy.data.objects.new('b1', me_b1)
ob_b3 = bpy.data.objects.new('b3', me_b3)
ob_tree_alphas = bpy.data.objects.new('tree_alphas', me_tree_alphas)
ob_b2 = bpy.data.objects.new('b2', me_b2)
ob_lamp = bpy.data.objects.new('Lamp', light_lamp)
ob_camera = bpy.data.objects.new('Camera', cam_camera)

# ---- transforms, parenting, visibility, modifiers, constraints
ob_b1.location = (0.0, 0.0, 0.0)
ob_b1.rotation_euler = (1.571, -0.0, 0.0)
ob_b1.lineart.crease_threshold = 0.0
ob_b3.location = (0.0, 0.0, 0.0)
ob_b3.rotation_euler = (1.571, -0.0, 0.0)
ob_b3.lineart.crease_threshold = 0.0
ob_tree_alphas.location = (0.0, 0.0, 0.0)
ob_tree_alphas.rotation_euler = (1.571, -0.0, 0.0)
ob_tree_alphas.lineart.crease_threshold = 0.0
ob_b2.location = (0.0, 0.0, 0.0)
ob_b2.rotation_euler = (1.571, -0.0, 0.0)
ob_b2.lineart.crease_threshold = 0.0
ob_lamp.location = (4.076, 1.005, 5.904)
ob_lamp.rotation_euler = (0.6503, 0.05522, 1.866)
ob_lamp.lock_rotations_4d = False
ob_lamp.empty_display_type = 'ARROWS'
ob_lamp.color = (0.0, 0.0, 0.0, 0.0)
ob_lamp.lineart.crease_threshold = 0.0
ob_camera.location = (7.481, -6.508, 5.344)
ob_camera.rotation_euler = (1.109, 0.01082, 0.8149)
ob_camera.lock_rotations_4d = False
ob_camera.empty_display_type = 'ARROWS'
ob_camera.color = (0.0, 0.0, 0.0, 0.0)
ob_camera.display_type = 'WIRE'
ob_camera.lineart.crease_threshold = 0.0

# ---- collection membership
col_collection_1.objects.link(ob_b1)
col_collection_1.objects.link(ob_b3)
col_collection_1.objects.link(ob_tree_alphas)
col_collection_1.objects.link(ob_b2)
col_collection_1.objects.link(ob_lamp)
col_collection_1.objects.link(ob_camera)

# ---- scene / render settings (as saved in the file)
scene.camera = ob_camera
scene.frame_start = 1; scene.frame_end = 250; scene.frame_set(1)
scene.render.engine = 'BLENDER_EEVEE_NEXT'
scene.render.resolution_percentage = 50
scene.render.dither_intensity = 0.0
scene.cycles.use_denoising = False
scene.cycles.samples = 10
scene.cycles.sampling_pattern = 'TABULATED_SOBOL'
scene.cycles.light_sampling_threshold = 0.0
scene.cycles.use_adaptive_sampling = False
scene.cycles.use_light_tree = False
scene.cycles.blur_glossy = 0.0
scene.cycles.pixel_filter_type = 'GAUSSIAN'
scene.cycles.sample_clamp_indirect = 0.0
scene.view_settings.view_transform = 'Standard'
bpy.context.view_layer.update()
